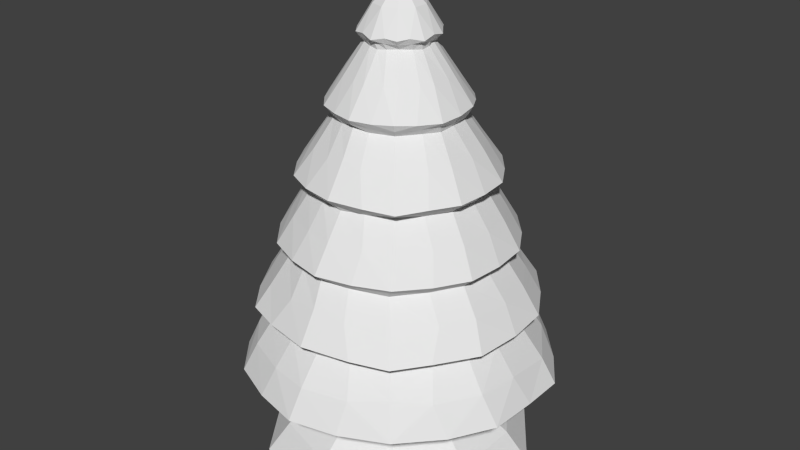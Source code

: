 # Source: PineTree.blend  (saved by Blender 2.75.0; exported with 4.5.12 LTS)
import bpy
from mathutils import Matrix  # noqa: F401  (used for matrix-valued properties, if any)

bpy.ops.wm.read_factory_settings(use_empty=True)
scene = bpy.context.scene
scene.name = 'Scene'

# ---- collections
col_collection_1 = bpy.data.collections.new('Collection 1'); scene.collection.children.link(col_collection_1)

# ---- materials (node trees are filled in below, after node groups)
mat_leaves = bpy.data.materials.new('leaves')
mat_leaves.alpha_threshold = 0.0
mat_leaves.use_transparent_shadow = False
mat_leaves.roughness = 0.5
mat_trunk = bpy.data.materials.new('trunk')
mat_trunk.alpha_threshold = 0.0
mat_trunk.use_transparent_shadow = False
mat_trunk.roughness = 0.5

# ---- material node trees

# ---- world
world_world = bpy.data.worlds.new('World'); scene.world = world_world
world_world.color = (0.05088, 0.05088, 0.05088)
world_world.use_sun_shadow = False
world_world.sun_shadow_jitter_overblur = 0.0
world_world.cycles.sampling_method = 'MANUAL'
world_world.cycles.sample_map_resolution = 256

# ---- meshes
me_icosphere = bpy.data.meshes.new('Icosphere')
me_icosphere.from_pydata([(2.54e-09, 1.71, 1.543), (1.005, 1.383, 1.543), (-1.626, 0.5284, 1.543), (-1.005, 1.383, 1.543), (-1.005, -1.383, 1.543), (-1.626, -0.5284, 1.543), (1.005, -1.383, 1.543), (2.54e-09, -1.71, 1.543), (1.626, 0.5284, 1.543), (1.626, -0.5284, 1.543), (1.855, -0.6028, 0.6259), (1.855, 0.6028, 0.6259), (3.335e-09, -1.951, 0.6259), (1.147, -1.578, 0.6259), (-1.855, -0.6028, 0.6259), (-1.147, -1.578, 0.6259), (-1.147, 1.578, 0.6259), (-1.855, 0.6028, 0.6259), (1.147, 1.578, 0.6259), (3.335e-09, 1.951, 0.6259), (0.02053, 3.289, 1.758), (1.958, 2.604, 1.738), (-3.122, 1.036, 1.758), (-1.917, 2.673, 1.758), (-1.95, -2.649, 1.758), (-3.135, -0.9969, 1.758), (1.958, -2.634, 1.795), (-0.02053, -3.289, 1.758), (3.193, 1.037, 1.73), (3.161, -0.9173, 1.758), (2.747, -0.8926, -0.3579), (2.747, 0.8926, -0.3579), (1.338e-08, -2.889, -0.3579), (1.698, -2.337, -0.3579), (-2.747, -0.8926, -0.3579), (-1.698, -2.337, -0.3579), (-1.698, 2.337, -0.3579), (-2.747, 0.8926, -0.3579), (1.698, 2.337, -0.3579), (1.338e-08, 2.889, -0.3579), (2.105, -0.6715, 4.356), (2.098, 0.6941, 4.356), (-0.07834, -2.199, 4.4), (1.258, -1.827, 4.324), (-2.086, -0.6778, 4.412), (-1.308, -1.801, 4.299), (-1.289, 1.774, 4.412), (-2.117, 0.6879, 4.299), (1.289, 1.795, 4.356), (-0.01187, 2.21, 4.356), (0.04549, 2.923, 3.217), (1.78, 2.342, 3.256), (-2.835, 0.8423, 3.189), (-1.755, 2.324, 3.265), (-1.749, -2.408, 3.205), (-2.753, -0.9507, 3.265), (1.749, -2.408, 3.205), (1.501e-08, -2.908, 3.247), (2.784, 0.9144, 3.233), (2.766, -0.9465, 3.217), (2.443, -0.9059, 2.973), (2.495, 0.741, 2.963), (0.1067, -2.603, 2.973), (1.515, -2.086, 3.06), (-2.463, -0.8128, 2.998), (-1.459, -2.138, 3.016), (-1.534, 2.092, 2.998), (-2.471, 0.7904, 2.998), (1.459, 2.138, 3.016), (-0.1067, 2.603, 2.973), (2.355, -0.7541, 4.582), (2.349, 0.7743, 4.582), (0.01063, -2.473, 4.582), (1.462, -1.994, 4.582), (-2.374, -0.7179, 4.605), (-1.48, -1.975, 4.566), (-1.445, 1.989, 4.639), (-2.366, 0.7687, 4.525), (1.445, 2.007, 4.582), (-0.01063, 2.473, 4.582), (1.704, -0.5431, 5.722), (1.697, 0.5619, 5.722), (0.07834, -1.794, 5.7), (1.059, -1.441, 5.722), (-1.679, -0.6044, 5.739), (-0.9533, -1.517, 5.722), (-0.9912, 1.477, 5.768), (-1.693, 0.5999, 5.69), (1.003, 1.476, 5.739), (-0.07834, 1.794, 5.7), (1.973, -0.6275, 5.953), (1.965, 0.6521, 5.953), (-4.185e-09, -2.051, 5.967), (1.274, -1.666, 5.906), (-1.985, -0.6076, 5.976), (-1.275, -1.633, 5.953), (-1.274, 1.666, 5.906), (-1.973, 0.6275, 5.953), (1.248, 1.658, 5.976), (-4.185e-09, 2.051, 5.967), (1.244, -0.3343, 7.093), (1.21, 0.4096, 7.116), (-0.04764, -1.26, 7.163), (0.7535, -1.037, 7.102), (-1.21, -0.4096, 7.116), (-0.738, -1.043, 7.116), (-0.7302, 1.063, 7.083), (-1.22, 0.3797, 7.116), (0.738, 1.043, 7.116), (0.04764, 1.26, 7.163), (1.385, -0.4634, 7.332), (1.365, 0.4701, 7.381), (0.01478, -1.461, 7.348), (0.8447, -1.193, 7.372), (-1.385, -0.4655, 7.348), (-0.8468, -1.191, 7.348), (-0.8707, 1.173, 7.348), (-1.394, 0.4374, 7.348), (0.8447, 1.223, 7.302), (-0.01478, 1.461, 7.348), (0.6734, -0.1687, 8.484), (0.6406, 0.1793, 8.553), (0.04764, -0.6925, 8.484), (0.4256, -0.528, 8.524), (-0.645, -0.2273, 8.507), (-0.3706, -0.568, 8.524), (-0.4155, 0.5432, 8.507), (-0.6554, 0.1952, 8.507), (0.4055, 0.5582, 8.493), (-0.04764, 0.6925, 8.484), (-5.928e-10, 4.47e-09, 9.693), (0.787, -0.2557, 8.682), (0.7829, 0.2729, 8.694), (3.633e-09, -0.8276, 8.682), (0.4884, -0.6723, 8.712), (-0.7829, -0.2729, 8.694), (-0.4884, -0.6723, 8.712), (-0.5015, 0.6602, 8.694), (-0.7938, 0.2394, 8.694), (0.4884, 0.6723, 8.712), (3.633e-09, 0.8276, 8.682), (1.501, 1.09, 0.6259), (-0.5733, 1.764, 0.6259), (-1.855, 1.779e-09, 0.6259), (-0.5733, -1.764, 0.6259), (1.501, -1.09, 0.6259), (0.5733, 1.764, 0.6259), (-0.5025, 1.547, 1.543), (1.316, 0.9559, 1.543), (-1.501, 1.09, 0.6259), (-0.5025, -1.547, 1.543), (-1.626, 0.0, 1.543), (-1.501, -1.09, 0.6259), (-1.316, -0.9559, 1.543), (-1.316, 0.9559, 1.543), (0.5733, -1.764, 0.6259), (-1.001, 1.377, 1.01), (-1.619, 0.5261, 1.01), (1.855, 1.779e-09, 0.6259), (-1.619, -0.5261, 1.01), (-1.001, -1.377, 1.01), (1.619, 0.5261, 1.01), (1.001, -1.377, 1.01), (0.5025, 1.547, 1.543), (1.316, -0.9559, 1.543), (1.619, -0.5261, 1.01), (1.626, 0.0, 1.543), (0.5025, -1.547, 1.543), (2.414e-09, -1.703, 1.01), (1.001, 1.377, 1.01), (2.414e-09, 1.703, 1.01), (-0.9731, 3.065, 1.758), (2.666, 1.801, 1.758), (-1.014, -3.052, 1.758), (-3.216, 0.02158, 1.758), (-2.614, -1.873, 1.758), (-2.589, 1.908, 1.758), (1.014, 3.052, 1.758), (2.666, -1.801, 1.758), (3.216, 0.1097, 1.758), (0.9731, -3.065, 1.758), (2.582, 0.8391, 1.602), (2.43, -0.8885, 1.593), (0.09412, 2.586, 1.593), (1.444, 1.987, 1.585), (-1.596, -2.037, 1.593), (-2.488, -0.7095, 1.593), (1.444, -2.147, 1.593), (-0.09412, -2.586, 1.593), (-1.444, 2.147, 1.593), (-2.43, 0.8885, 1.593), (2.222, 1.615, -0.3579), (-0.8489, 2.613, -0.3579), (-2.747, 1.779e-09, -0.3579), (-0.8489, -2.613, -0.3579), (2.222, -1.615, -0.3579), (0.8489, 2.613, -0.3579), (-2.222, 1.615, -0.3579), (-2.222, -1.615, -0.3579), (0.8489, -2.613, -0.3579), (2.747, 1.032e-07, -0.3579), (-1.422, 1.957, 0.244), (-2.301, 0.7477, 0.244), (1.422, 1.957, 0.244), (8.359e-09, 2.42, 0.244), (-2.301, -0.7477, 0.244), (-1.422, -1.957, 0.244), (8.359e-09, -2.42, 0.244), (2.301, -0.7477, 0.244), (2.301, 0.7477, 0.244), (1.422, -1.957, 0.244), (2.463, -0.7496, 3.795), (2.433, 0.8412, 3.795), (-2.385, -0.7749, 3.907), (-1.474, 2.029, 3.907), (-0.685, 2.068, 4.356), (-1.77, -1.27, 4.356), (-2.178, -0.01248, 4.356), (1.645, 2.264, 3.121), (-2.614, 0.8805, 3.121), (2.585, -0.8399, 3.121), (-0.6613, -2.076, 4.356), (1.755, 1.291, 4.356), (-2.633, -0.8244, 3.121), (-1.755, 1.291, 4.356), (1.777e-08, -2.508, 3.907), (-1.552, -2.136, 3.682), (-0.04816, 2.574, 3.795), (1.474, 2.111, 3.795), (1.552, -2.136, 3.682), (-2.511, 0.8159, 3.682), (-2.87, -0.009815, 3.233), (2.251, -1.785, 3.233), (1.002, 2.692, 3.233), (-1.801, 2.389, 2.382), (0.05306, -2.991, 2.382), (-1.715, -2.451, 2.382), (2.316, 1.695, 3.233), (-0.8963, 2.727, 3.233), (1.715, -2.361, 2.506), (2.87, 0.009815, 3.233), (1.77, -1.27, 4.356), (0.6613, 2.076, 4.356), (-1.598, 2.249, 3.121), (2.014e-08, 2.718, 3.121), (2.633, 0.8244, 3.121), (0.5307, -2.118, 4.356), (-1.645, -2.264, 3.121), (1.645, -2.264, 3.121), (2.014e-08, -2.718, 3.121), (2.178, 0.01248, 4.356), (0.6241, 2.486, 2.998), (0.8019, -2.428, 2.998), (-2.061, -1.513, 2.998), (-0.8019, 2.428, 2.998), (-2.557, -0.01239, 2.998), (-0.6241, -2.486, 2.998), (2.557, -0.1746, 2.998), (-2.076, 1.493, 2.998), (2.061, 1.513, 2.998), (2.061, -1.513, 2.998), (2.915, 0.947, 2.259), (-0.05306, 2.991, 2.382), (-2.394, 1.589, 3.233), (1.002, -2.692, 3.233), (2.829, -0.9749, 2.382), (-2.829, -0.9749, 2.382), (1.715, 2.451, 2.382), (-2.861, 0.8739, 2.382), (-1.002, -2.692, 3.233), (-2.251, -1.785, 3.233), (-0.759, 2.3, 4.582), (-2.018, -1.342, 4.582), (-2.422, -0.01118, 4.582), (-0.7377, -2.307, 4.582), (1.953, 1.433, 4.582), (-1.953, 1.433, 4.582), (1.966, -1.414, 4.582), (0.7377, 2.307, 4.582), (0.759, -2.3, 4.582), (2.422, 0.01118, 4.582), (0.02443, 2.339, 4.468), (1.395, 1.878, 4.468), (-1.395, 1.92, 4.468), (2.232, 0.6997, 4.468), (1.355, -1.907, 4.468), (-0.02443, -2.339, 4.468), (2.217, -0.7461, 4.468), (-1.355, -1.865, 4.468), (-2.257, -0.7333, 4.468), (-2.193, 0.7125, 4.468), (-0.555, 1.675, 5.722), (-1.353, -1.14, 5.722), (-1.764, -0.01039, 5.722), (-0.4244, -1.717, 5.722), (1.421, 1.045, 5.722), (-1.353, 1.14, 5.722), (1.433, -1.028, 5.722), (0.4244, 1.717, 5.722), (0.555, -1.675, 5.722), (1.764, 0.01039, 5.722), (-2.085, 0.6774, 5.038), (-1.215, 1.672, 5.266), (-2.011, -0.7014, 5.152), (2.011, 0.7014, 5.152), (2.039, -0.6146, 5.152), (1.289, -1.696, 5.152), (0.04568, -2.129, 5.152), (-1.215, -1.75, 5.152), (-0.04568, 2.129, 5.152), (1.215, 1.75, 5.152), (-0.6979, 1.903, 5.953), (-1.683, -1.129, 5.953), (-2.026, -0.01361, 5.953), (-0.6979, -1.903, 5.953), (1.631, 1.202, 5.953), (-1.647, 1.18, 5.953), (1.647, -1.18, 5.953), (0.6979, 1.903, 5.953), (0.6979, -1.903, 5.953), (2.026, 0.01361, 5.953), (-1.873, -0.6087, 5.836), (-1.831, 0.6223, 5.836), (1.847, 0.573, 5.836), (1.831, -0.6223, 5.836), (1.116, -1.58, 5.836), (-4.448e-09, -1.898, 5.836), (-1.116, -1.58, 5.836), (-1.116, 1.58, 5.836), (-4.448e-09, 1.898, 5.836), (1.158, 1.593, 5.836), (-0.295, 1.231, 7.116), (-1.012, -0.7553, 7.116), (-1.262, -0.01651, 7.116), (-0.3744, -1.206, 7.116), (1.012, 0.7553, 7.116), (-1.031, 0.7286, 7.116), (1.08, -0.6611, 7.116), (0.3744, 1.206, 7.116), (0.295, -1.231, 7.116), (1.262, 0.01651, 7.116), (1.58, 0.5678, 6.534), (1.612, -0.4693, 6.534), (1.028, -1.415, 6.418), (-5.175e-10, -1.607, 6.651), (-0.9445, -1.388, 6.534), (-1.028, 1.415, 6.418), (-5.175e-10, 1.607, 6.651), (0.9445, 1.388, 6.534), (-1.58, -0.5678, 6.534), (-1.612, 0.4693, 6.534), (-0.456, 1.353, 7.348), (-1.146, -0.8518, 7.348), (-1.428, -0.01554, 7.348), (-0.4264, -1.363, 7.348), (1.128, 0.8768, 7.348), (-1.164, 0.8266, 7.348), (1.128, -0.8768, 7.348), (0.4264, 1.363, 7.348), (0.456, -1.353, 7.348), (1.428, 0.01554, 7.348), (1.274, -0.414, 7.232), (0.8204, -1.129, 7.232), (-0.0204, -1.368, 7.232), (-0.8204, -1.095, 7.232), (-0.7874, 1.118, 7.232), (0.0204, 1.368, 7.232), (0.8204, 1.095, 7.232), (1.307, 0.4032, 7.232), (-1.307, -0.4032, 7.232), (-1.294, 0.442, 7.232), (-0.2266, 0.6399, 8.507), (-0.5386, -0.4132, 8.507), (-0.6786, -0.01773, 8.507), (-0.1472, -0.6657, 8.507), (0.5877, 0.3457, 8.507), (-0.5594, 0.3845, 8.507), (0.5877, -0.3457, 8.507), (0.1472, 0.6657, 8.507), (0.2266, -0.6399, 8.507), (0.6786, 0.01773, 8.507), (0.04996, -1.076, 7.928), (-0.5918, -0.8995, 7.928), (-0.6726, 0.8408, 7.928), (-0.04996, 1.076, 7.928), (0.6726, 0.9258, 7.812), (0.9575, 0.3111, 8.044), (-1.007, -0.3799, 7.928), (0.6726, -0.8408, 7.928), (-1.038, 0.2848, 7.928), (1.038, -0.2848, 7.928), (-0.6271, -0.4748, 8.742), (-0.2577, 0.7432, 8.742), (-0.7864, -0.01547, 8.742), (-0.2577, -0.7432, 8.742), (0.6271, 0.4748, 8.742), (-0.6453, 0.4497, 8.742), (0.6271, -0.4748, 8.742), (0.2577, 0.7432, 8.742), (0.2577, -0.7432, 8.742), (0.7864, 0.01547, 8.742), (-0.4231, 0.61, 8.623), (1.941e-09, 0.7198, 8.623), (0.4494, 0.6185, 8.623), (0.7109, 0.2139, 8.623), (-0.4494, -0.6185, 8.623), (-0.7109, -0.2139, 8.623), (0.4494, -0.6185, 8.623), (1.941e-09, -0.7198, 8.623), (-0.7008, 0.2448, 8.623), (0.6846, -0.2224, 8.623), (0.489, 0.1589, 9.218), (0.3022, 0.4159, 9.218), (1.941e-09, 0.5141, 9.218), (-0.3022, 0.4159, 9.218), (-0.489, 0.1589, 9.218), (-0.489, -0.1589, 9.218), (-0.3022, -0.4159, 9.218), (1.941e-09, -0.5141, 9.218), (0.3022, -0.4159, 9.218), (0.489, -0.1589, 9.218), (1.355, -0.8898, 1.01), (1.619, 0.0766, 1.01), (-0.4275, -1.564, 1.01), (-1.355, -0.8898, 1.01), (-0.5733, 1.516, 1.01), (0.5733, -1.516, 1.01), (-1.619, -0.0766, 1.01), (0.4275, 1.564, 1.01), (1.355, 0.8898, 1.01), (-1.355, 0.8898, 1.01), (2.54, -0.1979, 1.593), (0.9731, 2.355, 1.593), (-2.171, -1.333, 1.593), (0.5967, -2.477, 1.593), (-0.9731, -2.355, 1.593), (-0.5967, 2.477, 1.593), (1.939, -1.653, 1.593), (-1.939, 1.653, 1.593), (-2.54, 0.1979, 1.593), (1.939, 1.653, 1.593), (-1.947, 1.235, 0.244), (0.5733, 2.233, 0.244), (-2.301, -0.1449, 0.244), (-0.5733, -2.233, 0.244), (2.301, 0.1449, 0.244), (1.947, 1.235, 0.244), (0.8489, -2.144, 0.244), (1.947, -1.235, 0.244), (-1.947, -1.235, 0.244), (-0.8489, 2.144, 0.244), (2.105, -1.404, 3.795), (1.986, 1.568, 3.795), (0.685, -2.436, 3.795), (0.685, 2.436, 3.795), (-1.986, 1.568, 3.795), (-2.105, -1.404, 3.795), (2.528, 0.1013, 3.795), (-2.528, -0.1013, 3.795), (-0.8777, 2.373, 3.795), (0.7784, 2.596, 3.121), (-0.7784, 2.596, 3.121), (2.229, -1.543, 3.121), (-0.685, -2.436, 3.795), (-0.7784, -2.596, 3.121), (-2.229, -1.543, 3.121), (2.71, -0.06201, 3.121), (-2.156, 1.643, 3.121), (-2.71, 0.06201, 3.121), (2.229, 1.543, 3.121), (2.312, 1.818, 2.382), (0.7784, -2.596, 3.121), (2.312, -1.818, 2.382), (-2.312, -1.818, 2.382), (2.939, -0.1116, 2.382), (1.014, -2.76, 2.382), (0.8019, 2.829, 2.382), (-1.014, 2.76, 2.382), (-0.8019, -2.829, 2.382), (-2.443, 1.637, 2.382), (-2.939, -0.1116, 2.382), (0.759, 2.17, 4.468), (-0.6613, 2.201, 4.468), (1.889, 1.309, 4.468), (0.6613, -2.201, 4.468), (2.298, -0.05137, 4.468), (-1.829, -1.392, 4.468), (-2.298, 0.05137, 4.468), (-1.889, 1.309, 4.468), (1.829, -1.392, 4.468), (-0.759, -2.17, 4.468), (-1.636, 1.307, 5.152), (-2.092, -0.09607, 5.152), (2.092, 0.09607, 5.152), (1.749, -1.152, 5.152), (-0.555, -2.019, 5.152), (-0.7377, 1.96, 5.152), (0.555, 2.019, 5.152), (1.636, 1.307, 5.152), (-1.636, -1.307, 5.152), (0.7377, -1.96, 5.152), (-1.9, 0.0545, 5.836), (1.9, -0.0545, 5.836), (1.505, -1.161, 5.836), (-0.5352, -1.824, 5.836), (-0.5352, 1.824, 5.836), (0.5352, 1.824, 5.836), (1.569, 1.073, 5.836), (-1.505, -1.161, 5.836), (0.5352, -1.824, 5.836), (-1.505, 1.161, 5.836), (1.648, 0.1089, 6.534), (1.398, -0.8808, 6.534), (-0.4058, -1.601, 6.534), (-0.4058, 1.601, 6.534), (0.4058, 1.601, 6.534), (1.27, 1.057, 6.534), (-1.27, -1.057, 6.534), (0.4058, -1.601, 6.534), (-1.398, 0.8808, 6.534), (-1.648, -0.1089, 6.534), (1.112, -0.755, 7.232), (-0.456, -1.265, 7.232), (-0.3744, 1.291, 7.232), (0.456, 1.265, 7.232), (1.112, 0.755, 7.232), (-1.112, -0.755, 7.232), (0.3744, -1.291, 7.232), (-1.062, 0.8244, 7.232), (-1.344, 0.04289, 7.232), (1.344, -0.04289, 7.232), (-0.2266, -1.037, 7.928), (-0.4264, 0.9724, 7.928), (0.2266, 1.037, 7.928), (0.9165, 0.536, 7.928), (-0.793, -0.706, 7.928), (0.4264, -0.9724, 7.928), (-0.9165, 0.536, 7.928), (-1.057, -0.1051, 7.928), (1.057, 0.1051, 7.928), (0.9165, -0.536, 7.928), (-0.1928, 0.7039, 8.623), (0.1928, 0.7039, 8.623), (0.6099, 0.4009, 8.623), (-0.6099, -0.4009, 8.623), (0.1928, -0.7039, 8.623), (-0.5698, 0.4561, 8.623), (-0.729, 0.03412, 8.623), (0.729, -0.03412, 8.623), (0.6099, -0.4009, 8.623), (-0.1928, -0.7039, 8.623)], [], [(10, 165, 421), (11, 161, 422), (12, 168, 423), (14, 152, 424), (16, 156, 425), (13, 162, 426), (14, 159, 427), (19, 170, 428), (11, 141, 429), (17, 157, 430), (8, 181, 431), (0, 183, 432), (4, 185, 433), (6, 187, 434), (7, 188, 435), (3, 189, 436), (9, 182, 437), (2, 190, 438), (5, 186, 439), (8, 148, 440), (16, 201, 441), (18, 203, 442), (17, 202, 443), (15, 206, 444), (10, 208, 445), (18, 141, 446), (12, 207, 447), (13, 210, 448), (15, 152, 449), (19, 204, 450), (59, 211, 451), (51, 228, 452), (57, 264, 453), (50, 227, 454), (53, 263, 455), (55, 270, 456), (58, 212, 457), (55, 213, 458), (53, 214, 459), (68, 251, 460), (66, 243, 461), (63, 260, 462), (57, 225, 463), (65, 256, 464), (65, 247, 465), (61, 245, 466), (67, 219, 467), (64, 223, 468), (68, 218, 469), (21, 267, 470), (63, 248, 471), (26, 178, 472), (24, 236, 473), (29, 179, 474), (26, 239, 475), (20, 262, 476), (23, 234, 477), (27, 235, 478), (22, 268, 479), (25, 266, 480), (49, 281, 481), (46, 283, 482), (48, 282, 483), (43, 285, 484), (41, 284, 485), (44, 216, 486), (44, 289, 487), (46, 224, 488), (40, 287, 489), (42, 286, 490), (76, 276, 491), (74, 303, 492), (71, 304, 493), (70, 305, 494), (72, 307, 495), (76, 302, 496), (79, 309, 497), (78, 310, 498), (75, 308, 499), (73, 306, 500), (84, 321, 501), (81, 323, 502), (80, 324, 503), (85, 294, 504), (86, 328, 505), (88, 298, 506), (88, 330, 507), (84, 292, 508), (83, 325, 509), (87, 322, 510), (91, 341, 511), (90, 342, 512), (92, 344, 513), (99, 311, 514), (99, 347, 515), (98, 348, 516), (95, 345, 517), (92, 319, 518), (97, 350, 519), (94, 349, 520), (103, 337, 521), (102, 363, 522), (106, 365, 523), (109, 366, 524), (108, 367, 525), (105, 364, 526), (103, 362, 527), (107, 370, 528), (104, 369, 529), (101, 368, 530), (112, 381, 531), (116, 383, 532), (119, 384, 533), (111, 355, 534), (115, 382, 535), (113, 388, 536), (117, 389, 537), (114, 387, 538), (111, 386, 539), (110, 390, 540), (126, 401, 541), (128, 378, 542), (128, 403, 543), (125, 405, 544), (123, 407, 545), (127, 409, 546), (124, 406, 547), (121, 404, 548), (123, 377, 549), (125, 374, 550), (132, 395, 411), (139, 398, 412), (137, 414, 392), (138, 415, 396), (135, 416, 393), (136, 417, 391), (133, 418, 394), (134, 419, 399), (131, 420, 397), (132, 411, 400), (13, 145, 162), (10, 158, 165), (15, 144, 160), (5, 159, 153), (19, 142, 170), (12, 155, 168), (17, 143, 157), (18, 146, 169), (8, 161, 148), (16, 149, 156), (9, 166, 182), (1, 163, 184), (5, 153, 186), (7, 167, 188), (4, 150, 185), (0, 147, 183), (6, 164, 187), (3, 154, 189), (2, 151, 190), (28, 181, 172), (17, 149, 202), (19, 146, 204), (14, 143, 205), (12, 144, 207), (11, 158, 209), (38, 203, 191), (13, 155, 210), (10, 145, 208), (35, 206, 198), (16, 142, 201), (56, 232, 229), (58, 237, 212), (42, 225, 246), (51, 233, 228), (46, 214, 224), (44, 213, 216), (59, 240, 211), (52, 231, 230), (50, 238, 227), (51, 218, 233), (69, 254, 244), (56, 248, 232), (54, 269, 226), (54, 247, 269), (64, 253, 223), (60, 257, 220), (66, 258, 243), (67, 255, 219), (61, 259, 245), (28, 172, 261), (62, 252, 249), (63, 239, 260), (25, 175, 266), (60, 265, 257), (27, 180, 235), (21, 177, 267), (20, 171, 262), (24, 173, 236), (23, 176, 234), (22, 174, 268), (48, 242, 282), (49, 215, 281), (41, 222, 284), (42, 246, 286), (40, 250, 287), (74, 289, 272), (47, 217, 290), (76, 283, 276), (43, 241, 285), (45, 221, 288), (86, 302, 296), (77, 273, 301), (70, 280, 305), (73, 277, 306), (75, 274, 308), (79, 271, 309), (78, 278, 310), (71, 275, 304), (74, 272, 303), (72, 279, 307), (87, 293, 322), (80, 300, 324), (83, 297, 325), (95, 327, 314), (89, 291, 329), (98, 330, 318), (81, 295, 323), (94, 321, 312), (82, 299, 326), (86, 296, 328), (90, 320, 342), (93, 317, 343), (95, 314, 345), (109, 347, 331), (98, 318, 348), (91, 315, 341), (94, 312, 349), (102, 344, 339), (96, 316, 346), (97, 313, 350), (113, 362, 357), (105, 334, 364), (109, 331, 366), (108, 338, 367), (101, 335, 368), (104, 332, 369), (102, 339, 363), (106, 336, 365), (107, 333, 370), (100, 340, 361), (115, 354, 382), (119, 351, 384), (118, 358, 385), (121, 386, 375), (114, 352, 387), (112, 359, 381), (116, 356, 383), (117, 353, 389), (110, 360, 390), (113, 357, 388), (129, 371, 402), (139, 403, 398), (121, 375, 404), (124, 372, 406), (122, 379, 408), (126, 376, 401), (127, 373, 409), (120, 380, 410), (134, 407, 397), (136, 405, 394), (394, 550, 133), (394, 405, 550), (405, 125, 550), (397, 549, 131), (397, 407, 549), (407, 123, 549), (410, 548, 131), (410, 380, 548), (380, 121, 548), (409, 547, 138), (409, 373, 547), (373, 124, 547), (401, 546, 137), (401, 376, 546), (376, 127, 546), (408, 545, 133), (408, 379, 545), (379, 123, 545), (406, 544, 135), (406, 372, 544), (372, 125, 544), (404, 543, 132), (404, 375, 543), (375, 128, 543), (398, 542, 140), (398, 403, 542), (403, 128, 542), (402, 541, 140), (402, 371, 541), (371, 126, 541), (388, 540, 123), (388, 357, 540), (357, 110, 540), (390, 539, 120), (390, 360, 539), (360, 111, 539), (389, 538, 127), (389, 353, 538), (353, 114, 538), (383, 537, 126), (383, 356, 537), (356, 117, 537), (381, 536, 122), (381, 359, 536), (359, 113, 536), (387, 535, 124), (387, 352, 535), (352, 115, 535), (375, 534, 128), (375, 386, 534), (386, 111, 534), (385, 533, 128), (385, 358, 533), (358, 119, 533), (384, 532, 129), (384, 351, 532), (351, 116, 532), (382, 531, 125), (382, 354, 531), (354, 112, 531), (361, 530, 110), (361, 340, 530), (340, 101, 530), (370, 529, 117), (370, 333, 529), (333, 104, 529), (365, 528, 116), (365, 336, 528), (336, 107, 528), (363, 527, 112), (363, 339, 527), (339, 103, 527), (369, 526, 114), (369, 332, 526), (332, 105, 526), (368, 525, 111), (368, 335, 525), (335, 108, 525), (367, 524, 118), (367, 338, 524), (338, 109, 524), (366, 523, 119), (366, 331, 523), (331, 106, 523), (364, 522, 115), (364, 334, 522), (334, 102, 522), (357, 521, 110), (357, 362, 521), (362, 103, 521), (350, 520, 107), (350, 313, 520), (313, 94, 520), (346, 519, 106), (346, 316, 519), (316, 97, 519), (339, 518, 103), (339, 344, 518), (344, 92, 518), (349, 517, 104), (349, 312, 517), (312, 95, 517), (341, 516, 101), (341, 315, 516), (315, 98, 516), (348, 515, 108), (348, 318, 515), (318, 99, 515), (331, 514, 106), (331, 347, 514), (347, 99, 514), (345, 513, 105), (345, 314, 513), (314, 92, 513), (343, 512, 103), (343, 317, 512), (317, 90, 512), (342, 511, 100), (342, 320, 511), (320, 91, 511), (328, 510, 96), (328, 296, 510), (296, 87, 510), (326, 509, 92), (326, 299, 509), (299, 83, 509), (312, 508, 95), (312, 321, 508), (321, 84, 508), (323, 507, 91), (323, 295, 507), (295, 88, 507), (318, 506, 99), (318, 330, 506), (330, 88, 506), (329, 505, 99), (329, 291, 505), (291, 86, 505), (314, 504, 92), (314, 327, 504), (327, 85, 504), (325, 503, 93), (325, 297, 503), (297, 80, 503), (324, 502, 90), (324, 300, 502), (300, 81, 502), (322, 501, 97), (322, 293, 501), (293, 84, 501), (307, 500, 82), (307, 279, 500), (279, 73, 500), (303, 499, 84), (303, 272, 499), (272, 75, 499), (304, 498, 81), (304, 275, 498), (275, 78, 498), (310, 497, 88), (310, 278, 497), (278, 79, 497), (309, 496, 89), (309, 271, 496), (271, 76, 496), (308, 495, 85), (308, 274, 495), (274, 72, 495), (306, 494, 83), (306, 277, 494), (277, 70, 494), (305, 493, 80), (305, 280, 493), (280, 71, 493), (301, 492, 87), (301, 273, 492), (273, 74, 492), (296, 491, 87), (296, 302, 491), (302, 76, 491), (288, 490, 75), (288, 221, 490), (221, 42, 490), (285, 489, 73), (285, 241, 489), (241, 40, 489), (276, 488, 77), (276, 283, 488), (283, 46, 488), (290, 487, 77), (290, 217, 487), (217, 44, 487), (272, 486, 75), (272, 289, 486), (289, 44, 486), (287, 485, 70), (287, 250, 485), (250, 41, 485), (286, 484, 72), (286, 246, 484), (246, 43, 484), (284, 483, 71), (284, 222, 483), (222, 48, 483), (281, 482, 79), (281, 215, 482), (215, 46, 482), (282, 481, 78), (282, 242, 481), (242, 49, 481), (268, 480, 67), (268, 174, 480), (174, 25, 480), (234, 479, 66), (234, 176, 479), (176, 22, 479), (236, 478, 65), (236, 173, 478), (173, 27, 478), (262, 477, 69), (262, 171, 477), (171, 23, 477), (267, 476, 68), (267, 177, 476), (177, 20, 476), (235, 475, 62), (235, 180, 475), (180, 26, 475), (257, 474, 61), (257, 265, 474), (265, 29, 474), (266, 473, 64), (266, 175, 473), (175, 24, 473), (260, 472, 60), (260, 239, 472), (239, 26, 472), (249, 471, 57), (249, 252, 471), (252, 63, 471), (261, 470, 61), (261, 172, 470), (172, 21, 470), (245, 469, 58), (245, 259, 469), (259, 68, 469), (219, 468, 52), (219, 255, 468), (255, 64, 468), (243, 467, 53), (243, 258, 467), (258, 67, 467), (220, 466, 59), (220, 257, 466), (257, 61, 466), (223, 465, 55), (223, 253, 465), (253, 65, 465), (269, 464, 57), (269, 247, 464), (247, 65, 464), (226, 463, 45), (226, 269, 463), (269, 57, 463), (232, 462, 59), (232, 248, 462), (248, 63, 462), (244, 461, 50), (244, 254, 461), (254, 66, 461), (233, 460, 50), (233, 218, 460), (218, 68, 460), (227, 459, 49), (227, 238, 459), (238, 53, 459), (230, 458, 47), (230, 231, 458), (231, 55, 458), (211, 457, 40), (211, 240, 457), (240, 58, 457), (216, 456, 45), (216, 213, 456), (213, 55, 456), (224, 455, 47), (224, 214, 455), (214, 53, 455), (228, 454, 48), (228, 233, 454), (233, 50, 454), (246, 453, 43), (246, 225, 453), (225, 57, 453), (212, 452, 41), (212, 237, 452), (237, 51, 452), (229, 451, 43), (229, 232, 451), (232, 59, 451), (201, 450, 36), (201, 142, 450), (142, 19, 450), (198, 449, 34), (198, 206, 449), (206, 15, 449), (208, 448, 30), (208, 145, 448), (145, 13, 448), (210, 447, 33), (210, 155, 447), (155, 12, 447), (191, 446, 31), (191, 203, 446), (203, 18, 446), (209, 445, 31), (209, 158, 445), (158, 10, 445), (207, 444, 32), (207, 144, 444), (144, 15, 444), (205, 443, 34), (205, 143, 443), (143, 17, 443), (204, 442, 39), (204, 146, 442), (146, 18, 442), (202, 441, 37), (202, 149, 441), (149, 16, 441), (172, 440, 21), (172, 181, 440), (181, 8, 440), (190, 439, 22), (190, 151, 439), (151, 5, 439), (189, 438, 23), (189, 154, 438), (154, 2, 438), (187, 437, 26), (187, 164, 437), (164, 9, 437), (183, 436, 20), (183, 147, 436), (147, 3, 436), (185, 435, 24), (185, 150, 435), (150, 7, 435), (188, 434, 27), (188, 167, 434), (167, 6, 434), (186, 433, 25), (186, 153, 433), (153, 4, 433), (184, 432, 21), (184, 163, 432), (163, 0, 432), (182, 431, 29), (182, 166, 431), (166, 8, 431), (156, 430, 3), (156, 149, 430), (149, 17, 430), (148, 429, 1), (148, 161, 429), (161, 11, 429), (169, 428, 1), (169, 146, 428), (146, 19, 428), (157, 427, 2), (157, 143, 427), (143, 14, 427), (168, 426, 7), (168, 155, 426), (155, 13, 426), (170, 425, 0), (170, 142, 425), (142, 16, 425), (153, 424, 4), (153, 159, 424), (159, 14, 424), (160, 423, 4), (160, 144, 423), (144, 12, 423), (165, 422, 9), (165, 158, 422), (158, 11, 422), (162, 421, 6), (162, 145, 421), (145, 10, 421), (400, 420, 131), (400, 411, 420), (411, 130, 420), (397, 419, 134), (397, 420, 419), (420, 130, 419), (399, 418, 133), (399, 419, 418), (419, 130, 418), (394, 417, 136), (394, 418, 417), (418, 130, 417), (391, 416, 135), (391, 417, 416), (417, 130, 416), (393, 415, 138), (393, 416, 415), (416, 130, 415), (396, 414, 137), (396, 415, 414), (415, 130, 414), (392, 413, 140), (392, 414, 413), (414, 130, 413), (412, 413, 130), (412, 398, 413), (398, 140, 413), (411, 412, 130), (411, 395, 412), (395, 139, 412), (550, 408, 133), (550, 374, 408), (374, 122, 408), (549, 410, 131), (549, 377, 410), (377, 120, 410), (548, 400, 131), (548, 404, 400), (404, 132, 400), (547, 393, 138), (547, 406, 393), (406, 135, 393), (546, 396, 137), (546, 409, 396), (409, 138, 396), (545, 399, 133), (545, 407, 399), (407, 134, 399), (544, 391, 135), (544, 405, 391), (405, 136, 391), (543, 395, 132), (543, 403, 395), (403, 139, 395), (542, 402, 140), (542, 378, 402), (378, 129, 402), (541, 392, 140), (541, 401, 392), (401, 137, 392), (540, 377, 123), (540, 390, 377), (390, 120, 377), (539, 380, 120), (539, 386, 380), (386, 121, 380), (538, 373, 127), (538, 387, 373), (387, 124, 373), (537, 376, 126), (537, 389, 376), (389, 127, 376), (536, 379, 122), (536, 388, 379), (388, 123, 379), (535, 372, 124), (535, 382, 372), (382, 125, 372), (534, 385, 128), (534, 355, 385), (355, 118, 385), (533, 378, 128), (533, 384, 378), (384, 129, 378), (532, 371, 129), (532, 383, 371), (383, 126, 371), (531, 374, 125), (531, 381, 374), (381, 122, 374), (530, 360, 110), (530, 368, 360), (368, 111, 360), (529, 353, 117), (529, 369, 353), (369, 114, 353), (528, 356, 116), (528, 370, 356), (370, 117, 356), (527, 359, 112), (527, 362, 359), (362, 113, 359), (526, 352, 114), (526, 364, 352), (364, 115, 352), (525, 355, 111), (525, 367, 355), (367, 118, 355), (524, 358, 118), (524, 366, 358), (366, 119, 358), (523, 351, 119), (523, 365, 351), (365, 116, 351), (522, 354, 115), (522, 363, 354), (363, 112, 354), (521, 361, 110), (521, 337, 361), (337, 100, 361), (520, 333, 107), (520, 349, 333), (349, 104, 333), (519, 336, 106), (519, 350, 336), (350, 107, 336), (518, 343, 103), (518, 319, 343), (319, 93, 343), (517, 332, 104), (517, 345, 332), (345, 105, 332), (516, 335, 101), (516, 348, 335), (348, 108, 335), (515, 338, 108), (515, 347, 338), (347, 109, 338), (514, 346, 106), (514, 311, 346), (311, 96, 346), (513, 334, 105), (513, 344, 334), (344, 102, 334), (512, 337, 103), (512, 342, 337), (342, 100, 337), (511, 340, 100), (511, 341, 340), (341, 101, 340), (510, 316, 96), (510, 322, 316), (322, 97, 316), (509, 319, 92), (509, 325, 319), (325, 93, 319), (508, 327, 95), (508, 292, 327), (292, 85, 327), (507, 315, 91), (507, 330, 315), (330, 98, 315), (506, 329, 99), (506, 298, 329), (298, 89, 329), (505, 311, 99), (505, 328, 311), (328, 96, 311), (504, 326, 92), (504, 294, 326), (294, 82, 326), (503, 317, 93), (503, 324, 317), (324, 90, 317), (502, 320, 90), (502, 323, 320), (323, 91, 320), (501, 313, 97), (501, 321, 313), (321, 94, 313), (500, 299, 82), (500, 306, 299), (306, 83, 299), (499, 292, 84), (499, 308, 292), (308, 85, 292), (498, 295, 81), (498, 310, 295), (310, 88, 295), (497, 298, 88), (497, 309, 298), (309, 89, 298), (496, 291, 89), (496, 302, 291), (302, 86, 291), (495, 294, 85), (495, 307, 294), (307, 82, 294), (494, 297, 83), (494, 305, 297), (305, 80, 297), (493, 300, 80), (493, 304, 300), (304, 81, 300), (492, 293, 87), (492, 303, 293), (303, 84, 293), (491, 301, 87), (491, 276, 301), (276, 77, 301), (490, 274, 75), (490, 286, 274), (286, 72, 274), (489, 277, 73), (489, 287, 277), (287, 70, 277), (488, 290, 77), (488, 224, 290), (224, 47, 290), (487, 273, 77), (487, 289, 273), (289, 74, 273), (486, 288, 75), (486, 216, 288), (216, 45, 288), (485, 280, 70), (485, 284, 280), (284, 71, 280), (484, 279, 72), (484, 285, 279), (285, 73, 279), (483, 275, 71), (483, 282, 275), (282, 78, 275), (482, 271, 79), (482, 283, 271), (283, 76, 271), (481, 278, 78), (481, 281, 278), (281, 79, 278), (480, 255, 67), (480, 266, 255), (266, 64, 255), (479, 258, 66), (479, 268, 258), (268, 67, 258), (478, 256, 65), (478, 235, 256), (235, 62, 256), (477, 254, 69), (477, 234, 254), (234, 66, 254), (476, 251, 68), (476, 262, 251), (262, 69, 251), (475, 252, 62), (475, 239, 252), (239, 63, 252), (474, 261, 61), (474, 179, 261), (179, 28, 261), (473, 253, 64), (473, 236, 253), (236, 65, 253), (472, 265, 60), (472, 178, 265), (178, 29, 265), (471, 264, 57), (471, 248, 264), (248, 56, 264), (470, 259, 61), (470, 267, 259), (267, 68, 259), (469, 237, 58), (469, 218, 237), (218, 51, 237), (468, 231, 52), (468, 223, 231), (223, 55, 231), (467, 263, 53), (467, 219, 263), (219, 52, 263), (466, 240, 59), (466, 245, 240), (245, 58, 240), (465, 270, 55), (465, 247, 270), (247, 54, 270), (464, 249, 57), (464, 256, 249), (256, 62, 249), (463, 221, 45), (463, 225, 221), (225, 42, 221), (462, 220, 59), (462, 260, 220), (260, 60, 220), (461, 238, 50), (461, 243, 238), (243, 53, 238), (460, 244, 50), (460, 251, 244), (251, 69, 244), (459, 215, 49), (459, 214, 215), (214, 46, 215), (458, 217, 47), (458, 213, 217), (213, 44, 217), (457, 250, 40), (457, 212, 250), (212, 41, 250), (456, 226, 45), (456, 270, 226), (270, 54, 226), (455, 230, 47), (455, 263, 230), (263, 52, 230), (454, 242, 48), (454, 227, 242), (227, 49, 242), (453, 229, 43), (453, 264, 229), (264, 56, 229), (452, 222, 41), (452, 228, 222), (228, 48, 222), (451, 241, 43), (451, 211, 241), (211, 40, 241), (450, 192, 36), (450, 204, 192), (204, 39, 192), (449, 205, 34), (449, 152, 205), (152, 14, 205), (448, 195, 30), (448, 210, 195), (210, 33, 195), (447, 199, 33), (447, 207, 199), (207, 32, 199), (446, 209, 31), (446, 141, 209), (141, 11, 209), (445, 200, 31), (445, 208, 200), (208, 30, 200), (444, 194, 32), (444, 206, 194), (206, 35, 194), (443, 193, 34), (443, 202, 193), (202, 37, 193), (442, 196, 39), (442, 203, 196), (203, 38, 196), (441, 197, 37), (441, 201, 197), (201, 36, 197), (440, 184, 21), (440, 148, 184), (148, 1, 184), (439, 174, 22), (439, 186, 174), (186, 25, 174), (438, 176, 23), (438, 190, 176), (190, 22, 176), (437, 178, 26), (437, 182, 178), (182, 29, 178), (436, 171, 20), (436, 189, 171), (189, 23, 171), (435, 173, 24), (435, 188, 173), (188, 27, 173), (434, 180, 27), (434, 187, 180), (187, 26, 180), (433, 175, 25), (433, 185, 175), (185, 24, 175), (432, 177, 21), (432, 183, 177), (183, 20, 177), (431, 179, 29), (431, 181, 179), (181, 28, 179), (430, 154, 3), (430, 157, 154), (157, 2, 154), (429, 169, 1), (429, 141, 169), (141, 18, 169), (428, 163, 1), (428, 170, 163), (170, 0, 163), (427, 151, 2), (427, 159, 151), (159, 5, 151), (426, 167, 7), (426, 162, 167), (162, 6, 167), (425, 147, 0), (425, 156, 147), (156, 3, 147), (424, 160, 4), (424, 152, 160), (152, 15, 160), (423, 150, 4), (423, 168, 150), (168, 7, 150), (422, 166, 9), (422, 161, 166), (161, 8, 166), (421, 164, 6), (421, 165, 164), (165, 9, 164)])
me_icosphere.polygons.foreach_set('material_index', [1, 1, 1, 1, 1, 1, 1, 1, 1, 1, 0, 0, 0, 0, 0, 0, 0, 0, 0, 0, 1, 1, 1, 1, 1, 1, 1, 1, 1, 1, 0, 0, 0, 0, 0, 0, 0, 0, 0, 0, 0, 0, 0, 0, 0, 0, 0, 0, 0, 0, 0, 0, 0, 0, 0, 0, 0, 0, 0, 0, 0, 0, 0, 0, 0, 0, 0, 0, 0, 0, 0, 0, 0, 0, 0, 0, 0, 0, 0, 0, 0, 0, 0, 0, 0, 0, 0, 0, 0, 0, 0, 0, 0, 0, 0, 0, 0, 0, 0, 0, 0, 0, 0, 0, 0, 0, 0, 0, 0, 0, 0, 0, 0, 0, 0, 0, 0, 0, 0, 0, 0, 0, 0, 0, 0, 0, 0, 0, 0, 0, 0, 0, 0, 0, 0, 0, 0, 0, 0, 0, 1, 1, 1, 1, 1, 1, 1, 1, 1, 1, 0, 0, 0, 0, 0, 0, 0, 0, 0, 0, 1, 1, 1, 1, 1, 1, 1, 1, 1, 1, 0, 0, 0, 0, 0, 0, 0, 0, 0, 0, 0, 0, 0, 0, 0, 0, 0, 0, 0, 0, 0, 0, 0, 0, 0, 0, 0, 0, 0, 0, 0, 0, 0, 0, 0, 0, 0, 0, 0, 0, 0, 0, 0, 0, 0, 0, 0, 0, 0, 0, 0, 0, 0, 0, 0, 0, 0, 0, 0, 0, 0, 0, 0, 0, 0, 0, 0, 0, 0, 0, 0, 0, 0, 0, 0, 0, 0, 0, 0, 0, 0, 0, 0, 0, 0, 0, 0, 0, 0, 0, 0, 0, 0, 0, 0, 0, 0, 0, 0, 0, 0, 0, 0, 0, 0, 0, 0, 0, 0, 0, 0, 0, 0, 0, 0, 0, 0, 0, 0, 0, 0, 0, 0, 0, 0, 0, 0, 0, 0, 0, 0, 0, 0, 0, 0, 0, 0, 0, 0, 0, 0, 0, 0, 0, 0, 0, 0, 0, 0, 0, 0, 0, 0, 0, 0, 0, 0, 0, 0, 0, 0, 0, 0, 0, 0, 0, 0, 0, 0, 0, 0, 0, 0, 0, 0, 0, 0, 0, 0, 0, 0, 0, 0, 0, 0, 0, 0, 0, 0, 0, 0, 0, 0, 0, 0, 0, 0, 0, 0, 0, 0, 0, 0, 0, 0, 0, 0, 0, 0, 0, 0, 0, 0, 0, 0, 0, 0, 0, 0, 0, 0, 0, 0, 0, 0, 0, 0, 0, 0, 0, 0, 0, 0, 0, 0, 0, 0, 0, 0, 0, 0, 0, 0, 0, 0, 0, 0, 0, 0, 0, 0, 0, 0, 0, 0, 0, 0, 0, 0, 0, 0, 0, 0, 0, 0, 0, 0, 0, 0, 0, 0, 0, 0, 0, 0, 0, 0, 0, 0, 0, 0, 0, 0, 0, 0, 0, 0, 0, 0, 0, 0, 0, 0, 0, 0, 0, 0, 0, 0, 0, 0, 0, 0, 0, 0, 0, 0, 0, 0, 0, 0, 0, 0, 0, 0, 0, 0, 0, 0, 0, 0, 0, 0, 0, 0, 0, 0, 0, 0, 0, 0, 0, 0, 0, 0, 0, 0, 0, 0, 0, 0, 0, 0, 0, 0, 0, 0, 0, 0, 0, 0, 0, 0, 0, 0, 0, 0, 0, 0, 0, 0, 0, 0, 0, 0, 0, 0, 0, 0, 0, 0, 0, 0, 0, 0, 0, 0, 0, 0, 0, 0, 0, 0, 0, 0, 0, 0, 0, 0, 0, 0, 0, 0, 0, 0, 0, 0, 0, 0, 0, 1, 1, 1, 1, 1, 1, 1, 1, 1, 1, 1, 1, 1, 1, 1, 1, 1, 1, 1, 1, 1, 1, 1, 1, 1, 1, 1, 1, 1, 1, 0, 0, 0, 0, 0, 0, 0, 0, 0, 0, 0, 0, 0, 0, 0, 0, 0, 0, 0, 0, 0, 0, 0, 0, 0, 0, 0, 0, 0, 0, 1, 1, 1, 1, 1, 1, 1, 1, 1, 1, 1, 1, 1, 1, 1, 1, 1, 1, 1, 1, 1, 1, 1, 1, 1, 1, 1, 1, 1, 1, 0, 0, 0, 0, 0, 0, 0, 0, 0, 0, 0, 0, 0, 0, 0, 0, 0, 0, 0, 0, 0, 0, 0, 0, 0, 0, 0, 0, 0, 0, 0, 0, 0, 0, 0, 0, 0, 0, 0, 0, 0, 0, 0, 0, 0, 0, 0, 0, 0, 0, 0, 0, 0, 0, 0, 0, 0, 0, 0, 0, 0, 0, 0, 0, 0, 0, 0, 0, 0, 0, 0, 0, 0, 0, 0, 0, 0, 0, 0, 0, 0, 0, 0, 0, 0, 0, 0, 0, 0, 0, 0, 0, 0, 0, 0, 0, 0, 0, 0, 0, 0, 0, 0, 0, 0, 0, 0, 0, 0, 0, 0, 0, 0, 0, 0, 0, 0, 0, 0, 0, 0, 0, 0, 0, 0, 0, 0, 0, 0, 0, 0, 0, 0, 0, 0, 0, 0, 0, 0, 0, 0, 0, 0, 0, 0, 0, 0, 0, 0, 0, 0, 0, 0, 0, 0, 0, 0, 0, 0, 0, 0, 0, 0, 0, 0, 0, 0, 0, 0, 0, 0, 0, 0, 0, 0, 0, 0, 0, 0, 0, 0, 0, 0, 0, 0, 0, 0, 0, 0, 0, 0, 0, 0, 0, 0, 0, 0, 0, 0, 0, 0, 0, 0, 0, 0, 0, 0, 0, 0, 0, 0, 0, 0, 0, 0, 0, 0, 0, 0, 0, 0, 0, 0, 0, 0, 0, 0, 0, 0, 0, 0, 0, 0, 0, 0, 0, 0, 0, 0, 0, 0, 0, 0, 0, 0, 0, 0, 0, 0, 0, 0, 0, 0, 0, 0, 0, 0, 0, 0, 0, 0, 0, 0, 0, 0, 0, 0, 0, 0, 0, 0, 0, 0, 0, 0, 0, 0, 0, 0, 0, 0, 0, 0, 0, 0, 0, 0, 0, 0, 0, 0, 0, 0, 0, 0, 0, 0, 0, 0, 0, 0, 0, 0, 0, 0, 0, 0, 0, 0, 0, 0, 0, 0, 0, 0, 0, 0, 0, 0, 0, 0, 0, 0, 0, 0, 0, 0, 0, 0, 0, 1, 1, 1, 1, 1, 1, 1, 1, 1, 1, 1, 1, 1, 1, 1, 1, 1, 1, 1, 1, 1, 1, 1, 1, 1, 1, 1, 1, 1, 1, 0, 0, 0, 0, 0, 0, 0, 0, 0, 0, 0, 0, 0, 0, 0, 0, 0, 0, 0, 0, 0, 0, 0, 0, 0, 0, 0, 0, 0, 0, 1, 1, 1, 1, 1, 1, 1, 1, 1, 1, 1, 1, 1, 1, 1, 1, 1, 1, 1, 1, 1, 1, 1, 1, 1, 1, 1, 1, 1, 1])
_uv = me_icosphere.uv_layers.new(name='UVMap')
_uv.uv.foreach_set('vector', [0.4189, 0.6235, 0.4201, 1.047, 0.3383, 1.071, 0.6185, 0.6514, 0.6137, 1.071, 0.5311, 1.061, 0.01786, 0.8208, 0.02829, 1.219, -0.05657, 1.275, -0.3985, 1.08, -0.2916, 1.025, -0.2989, 1.405, 1.231, 1.043, 1.223, 1.413, 1.13, 1.364, 0.2191, 0.6883, 0.226, 1.103, 0.1436, 1.153, -0.3985, 1.08, -0.3927, 1.446, -0.4866, 1.456, 1.022, 0.9108, 1.011, 1.298, 0.9234, 1.242, 0.6185, 0.6514, 0.718, 0.7062, 0.6957, 1.112, 1.445, 1.108, 1.443, 1.47, 1.348, 1.446, 0.2439, 0.5741, 0.2626, 0.6318, 0.169, 0.6318, 0.3694, 0.4013, 0.43, 0.4013, 0.4011, 0.4904, 0.04077, 0.2945, -0.008317, 0.2589, 0.06743, 0.2039, 0.04076, 0.5081, -0.008316, 0.5437, -0.03725, 0.4547, 0.006073, 0.4013, -0.0546, 0.4013, -0.02566, 0.3123, 0.3347, 0.2945, 0.3838, 0.2589, 0.4127, 0.3479, 0.1316, 0.5741, 0.1128, 0.6318, 0.0371, 0.5767, 0.2439, 0.2286, 0.2626, 0.1709, 0.3383, 0.2259, 0.1316, 0.2286, 0.1128, 0.1709, 0.2065, 0.1709, 0.2439, 0.5741, 0.2893, 0.5411, 0.3383, 0.5767, 1.231, 1.043, 1.237, 0.6958, 1.362, 0.7437, 0.8189, 0.7611, 0.8266, 0.3457, 0.9488, 0.4566, 1.445, 1.108, 1.446, 0.7761, 1.572, 0.7555, -0.1873, 0.9705, -0.1955, 0.6055, -0.07214, 0.4946, 0.4189, 0.6235, 0.4178, 0.1751, 0.5406, 0.1957, 0.8189, 0.7611, 0.718, 0.7062, 0.7041, 0.2645, 0.01786, 0.8208, 0.009318, 0.4198, 0.1318, 0.3217, 0.2191, 0.6883, 0.2132, 0.2554, 0.336, 0.2075, -0.1873, 0.9705, -0.2916, 1.025, -0.3195, 0.6867, 1.022, 0.9108, 1.031, 0.5314, 1.154, 0.6295, 0.003055, 0.3012, 0.003055, 0.2072, 0.06224, 0.2072, 1.068, 0.1131, 1.068, 0.2072, 1.009, 0.2072, 0.2398, 0.3012, 0.1806, 0.3012, 0.1806, 0.2072, 0.8317, 0.3012, 0.8317, 0.2072, 0.8909, 0.2072, 0.7133, 0.3012, 0.6541, 0.3012, 0.6541, 0.2072, 0.4766, 0.3012, 0.4174, 0.3012, 0.4174, 0.2072, -0.1153, 0.3012, -0.1153, 0.2072, -0.05613, 0.2072, 0.4766, 0.3012, 0.4766, 0.2072, 0.5358, 0.2072, 0.7133, 0.3012, 0.7133, 0.2072, 0.7725, 0.2072, 0.386, 0.5454, 0.4094, 0.4733, 0.4384, 0.4733, 0.386, 0.2573, 0.4094, 0.2402, 0.4384, 0.3293, -0.01055, 0.5454, 0.05072, 0.5899, 0.04177, 0.6174, 0.2398, 0.3012, 0.2398, 0.2072, 0.299, 0.2072, -0.01055, 0.2573, -0.03396, 0.3293, -0.06291, 0.3293, -0.01055, 0.2573, -0.03398, 0.2402, 0.04177, 0.1852, 0.2635, 0.6344, 0.2724, 0.6619, 0.1788, 0.6619, 0.2635, 0.1682, 0.2724, 0.1407, 0.3481, 0.1957, 0.112, 0.1682, 0.103, 0.1407, 0.1967, 0.1407, 0.386, 0.5454, 0.4094, 0.5624, 0.3337, 0.6174, 1.068, 0.1131, 1.068, 0.2072, 1.009, 0.2072, -0.01055, 0.5454, -0.03398, 0.5624, -0.06291, 0.4733, 0.1214, 0.3012, 0.06224, 0.3012, 0.06224, 0.2072, 0.3582, 0.3012, 0.3582, 0.2072, 0.4174, 0.2072, 0.003055, 0.3012, -0.05613, 0.3012, -0.05613, 0.2072, 0.1214, 0.3012, 0.1214, 0.2072, 0.1806, 0.2072, 0.8317, 0.3012, 0.8317, 0.2072, 0.8909, 0.2072, 0.7133, 0.3012, 0.7133, 0.2072, 0.7725, 0.2072, 0.2398, 0.3012, 0.2398, 0.2072, 0.299, 0.2072, 0.5949, 0.3012, 0.5949, 0.2072, 0.6541, 0.2072, 0.4766, 0.3012, 0.4766, 0.2072, 0.5358, 0.2072, 0.434, 0.4014, 0.4624, 0.4014, 0.4334, 0.4905, 0.387, 0.2566, 0.41, 0.24, 0.4389, 0.329, 0.3869, 0.5462, 0.4099, 0.5629, 0.3341, 0.6179, -0.01159, 0.5461, -0.03453, 0.5627, -0.06343, 0.4736, 0.2638, 0.6356, 0.2725, 0.6626, 0.1789, 0.6625, 0.1117, 0.1671, 0.0501, 0.2118, 0.02718, 0.1951, 0.1117, 0.1671, 0.1029, 0.1401, 0.1966, 0.1401, 0.387, 0.2566, 0.3255, 0.2119, 0.3342, 0.1849, 0.1115, 0.6356, 0.1028, 0.6625, 0.02704, 0.6075, -0.05858, 0.4013, -0.08692, 0.4013, -0.05796, 0.3122, 0.4766, 0.3012, 0.4174, 0.3012, 0.4174, 0.2072, 0.2398, 0.3012, 0.2398, 0.2072, 0.299, 0.2072, 0.8317, 0.3012, 0.8317, 0.2072, 0.8909, 0.2072, 1.068, 0.1131, 1.068, 0.2072, 1.009, 0.2072, 0.003055, 0.3012, 0.003055, 0.2072, 0.06224, 0.2072, 0.4766, 0.3012, 0.4766, 0.2072, 0.5358, 0.2072, 0.5949, 0.3012, 0.5949, 0.2072, 0.6541, 0.2072, 0.7133, 0.3012, 0.7133, 0.2072, 0.7725, 0.2072, 0.1214, 0.3012, 0.1214, 0.2072, 0.1806, 0.2072, -0.1153, 0.3012, -0.1153, 0.2072, -0.05613, 0.2072, 0.1161, 0.1806, 0.1051, 0.1469, 0.1988, 0.1469, 0.2594, 0.6221, 0.2703, 0.6558, 0.1767, 0.6558, 0.1159, 0.6221, 0.105, 0.6558, 0.02923, 0.6007, -1.988e-05, 0.2648, -0.02221, 0.3331, -0.05764, 0.333, 0.3756, 0.265, 0.4042, 0.2442, 0.4331, 0.3332, 0.3755, 0.5379, 0.3977, 0.4696, 0.4331, 0.4697, 0.3755, 0.5379, 0.4041, 0.5587, 0.3284, 0.6137, 0.1161, 0.1806, 0.05803, 0.2227, 0.02937, 0.2019, -0.0001141, 0.5377, -0.02879, 0.5585, -0.05769, 0.4695, 0.2595, 0.1806, 0.2705, 0.1469, 0.3462, 0.202, 0.003055, 0.3012, 0.003055, 0.2072, 0.06224, 0.2072, 0.1214, 0.3012, 0.1214, 0.2072, 0.1806, 0.2072, 0.3582, 0.3012, 0.3582, 0.2072, 0.4174, 0.2072, 0.9501, 0.3012, 0.8909, 0.3012, 0.8909, 0.2072, 1.068, 0.1131, 1.068, 0.2072, 1.009, 0.2072, -0.1153, 0.3012, -0.1153, 0.2072, -0.05613, 0.2072, 0.4766, 0.3012, 0.4766, 0.2072, 0.5358, 0.2072, 0.3582, 0.3012, 0.299, 0.3012, 0.299, 0.2072, 0.7133, 0.3012, 0.7133, 0.2072, 0.7725, 0.2072, 0.5949, 0.3012, 0.5949, 0.2072, 0.6541, 0.2072, 0.005577, 0.5337, 0.06186, 0.5745, 0.04984, 0.6116, -0.03742, 0.4013, -0.07634, 0.4013, -0.04741, 0.3123, 0.3699, 0.269, 0.4014, 0.2461, 0.4303, 0.3351, 0.4129, 0.4013, 0.4518, 0.4013, 0.4229, 0.4904, 0.3699, 0.5337, 0.4014, 0.5565, 0.3256, 0.6116, 0.005577, 0.269, -0.02591, 0.2461, 0.04984, 0.1911, 0.005577, 0.5337, -0.02591, 0.5565, -0.05484, 0.4675, 0.2573, 0.1872, 0.2693, 0.1502, 0.3451, 0.2052, 0.1182, 0.1872, 0.1061, 0.1502, 0.1997, 0.1502, 0.2573, 0.6154, 0.2693, 0.6525, 0.1757, 0.6525, -0.1153, 0.4374, -0.1153, 0.3434, -0.05613, 0.3434, 0.3582, 0.4374, 0.3582, 0.3434, 0.4174, 0.3434, 0.4766, 0.4374, 0.4766, 0.3434, 0.5358, 0.3434, 0.7133, 0.4374, 0.6541, 0.4374, 0.6541, 0.3434, 0.003055, 0.4374, 0.003055, 0.3434, 0.06224, 0.3434, 1.068, 0.2493, 1.068, 0.3434, 1.009, 0.3434, 0.2398, 0.4374, 0.2398, 0.3434, 0.299, 0.3434, 0.1214, 0.4374, 0.1214, 0.3434, 0.1806, 0.3434, 0.7133, 0.4374, 0.7133, 0.3434, 0.7725, 0.3434, 0.8317, 0.4374, 0.8317, 0.3434, 0.8909, 0.3434, 0.3457, 0.2865, 0.3893, 0.2549, 0.4182, 0.3439, 0.3457, 0.5161, 0.3644, 0.4587, 0.4182, 0.4587, 0.3457, 0.5161, 0.3893, 0.5478, 0.3135, 0.6028, 0.02971, 0.2865, -0.01384, 0.2549, 0.0619, 0.1998, 0.02971, 0.5161, -0.01384, 0.5478, -0.04278, 0.4587, 0.2481, 0.2156, 0.2647, 0.1644, 0.3405, 0.2194, 0.1274, 0.2156, 0.1107, 0.1644, 0.2044, 0.1644, 0.2481, 0.5871, 0.2647, 0.6383, 0.1711, 0.6383, 0.02971, 0.5161, 0.07854, 0.5516, 0.0619, 0.6028, 0.02971, 0.2865, 0.01106, 0.3439, -0.04278, 0.3439, 0.2573, 0.187, 0.3137, 0.228, 0.2225, 0.2942, 0.37, 0.2689, 0.3915, 0.3351, 0.2789, 0.3351, 0.37, 0.5337, 0.2789, 0.4675, 0.3915, 0.4675, 0.2573, 0.6156, 0.2225, 0.5085, 0.3137, 0.5747, 0.1181, 0.6156, 0.1529, 0.5085, 0.1877, 0.6156, 0.005451, 0.5337, 0.09659, 0.4675, 0.06178, 0.5747, -0.03758, 0.4013, 0.07507, 0.4013, -0.01606, 0.4675, 0.005451, 0.2689, 0.09659, 0.3351, -0.01606, 0.3351, 0.1181, 0.187, 0.1529, 0.2942, 0.06178, 0.228, 0.2573, 0.187, 0.2225, 0.2942, 0.1877, 0.187, 0.2191, 0.6883, 0.3193, 0.6559, 0.226, 1.103, 0.4189, 0.6235, 0.5185, 0.6374, 0.4201, 1.047, -0.1873, 0.9705, -0.08341, 0.8956, -0.177, 1.35, -0.3856, 1.991, -0.3927, 1.446, -0.2718, 1.943, 1.022, 0.9108, 1.125, 0.977, 1.011, 1.298, 0.01786, 0.8208, 0.1193, 0.7545, 0.02829, 1.219, 1.445, 1.108, 1.553, 1.094, 1.443, 1.47, 0.8189, 0.7611, 0.9193, 0.8359, 0.8095, 1.167, 0.6086, 1.615, 0.6137, 1.071, 0.702, 1.663, 1.231, 1.043, 1.337, 1.076, 1.223, 1.413, 0.1316, 0.5741, 0.1877, 0.5741, 0.1128, 0.6318, 0.3347, 0.5081, 0.352, 0.4547, 0.3838, 0.5437, 0.1316, 0.2286, 0.08618, 0.2616, 0.1128, 0.1709, 0.006073, 0.4013, 0.02342, 0.4547, -0.0546, 0.4013, 0.04077, 0.2945, 0.02342, 0.3479, -0.008317, 0.2589, 0.3694, 0.4013, 0.352, 0.3479, 0.43, 0.4013, 0.04076, 0.5081, 0.08618, 0.5411, -0.008316, 0.5437, 0.3347, 0.2945, 0.2893, 0.2616, 0.3838, 0.2589, 0.2439, 0.2286, 0.1877, 0.2286, 0.2626, 0.1709, 0.2813, 0.6895, 0.2626, 0.6318, 0.3571, 0.6344, 1.445, 1.108, 1.337, 1.076, 1.446, 0.7761, 1.022, 0.9108, 0.9193, 0.8359, 1.031, 0.5314, -0.3985, 1.08, -0.5058, 1.094, -0.4029, 0.7416, 0.01786, 0.8208, -0.08341, 0.8956, 0.009318, 0.4198, 0.6185, 0.6514, 0.5185, 0.6374, 0.6225, 0.2096, 0.8347, -0.2944, 0.8266, 0.3457, 0.7314, -0.3757, 0.2191, 0.6883, 0.1193, 0.7545, 0.2132, 0.2554, 0.4189, 0.6235, 0.3193, 0.6559, 0.4178, 0.1751, -0.2036, 0.01571, -0.1955, 0.6055, -0.3055, 0.09694, 1.231, 1.043, 1.125, 0.977, 1.237, 0.6958, 0.1214, 0.3012, 0.06224, 0.3012, 0.1214, 0.2072, 0.9501, 0.1131, 1.009, 0.1131, 0.9501, 0.2072, 0.2398, 0.1131, 0.2398, 0.2072, 0.1806, 0.1131, 0.9501, 0.3012, 0.8909, 0.3012, 0.9501, 0.2072, 0.7133, 0.1131, 0.7133, 0.2072, 0.6541, 0.1131, 0.4766, 0.1131, 0.4766, 0.2072, 0.4174, 0.1131, 0.003055, 0.3012, -0.05613, 0.3012, 0.003055, 0.2072, 0.5949, 0.3012, 0.5358, 0.3012, 0.5949, 0.2072, 0.8317, 0.3012, 0.7725, 0.3012, 0.8317, 0.2072, 0.4328, 0.5794, 0.4094, 0.5624, 0.4618, 0.4904, 0.4328, 0.4013, 0.4094, 0.3293, 0.4618, 0.4013, -0.0574, 0.5794, -0.03398, 0.5624, 0.01835, 0.6344, 0.3582, 0.3012, 0.299, 0.3012, 0.3582, 0.2072, -0.0574, 0.2232, -0.03398, 0.2402, -0.08633, 0.3123, 0.112, 0.1682, 0.05072, 0.2127, 0.103, 0.1407, 0.112, 0.6344, 0.1877, 0.6344, 0.103, 0.6619, 0.386, 0.2573, 0.3247, 0.2127, 0.4094, 0.2402, 0.2635, 0.1682, 0.1877, 0.1682, 0.2724, 0.1407, 0.2635, 0.6344, 0.3247, 0.5899, 0.2724, 0.6619, 0.9501, 0.1131, 1.009, 0.1131, 0.9501, 0.2072, -0.05736, 0.4013, -0.03396, 0.4733, -0.08631, 0.4013, 0.1214, 0.1131, 0.1214, 0.2072, 0.06224, 0.1131, 0.4766, 0.3012, 0.4174, 0.3012, 0.4766, 0.2072, 0.003055, 0.1131, 0.003055, 0.2072, -0.05613, 0.1131, 0.2398, 0.3012, 0.1806, 0.3012, 0.2398, 0.2072, 0.9501, 0.3012, 0.8909, 0.3012, 0.9501, 0.2072, 0.8317, 0.3012, 0.7725, 0.3012, 0.8317, 0.2072, 0.3582, 0.3012, 0.299, 0.3012, 0.3582, 0.2072, 0.7133, 0.3012, 0.6541, 0.3012, 0.7133, 0.2072, 0.5949, 0.3012, 0.5358, 0.3012, 0.5949, 0.2072, 0.3869, 0.5462, 0.4105, 0.4738, 0.4099, 0.5629, 0.434, 0.4014, 0.4105, 0.329, 0.4624, 0.4014, 0.2638, 0.6356, 0.3253, 0.5909, 0.2725, 0.6626, -0.05858, 0.4013, -0.03509, 0.4737, -0.08692, 0.4013, 0.1115, 0.6356, 0.1876, 0.6356, 0.1028, 0.6625, 0.0942, 0.1132, 0.1029, 0.1401, 0.01843, 0.1682, 0.2639, 0.1671, 0.1878, 0.1671, 0.2727, 0.1402, 0.4329, 0.2233, 0.41, 0.24, 0.3572, 0.1683, -0.01159, 0.5461, 0.04997, 0.5908, -0.03453, 0.5627, -0.01149, 0.2565, -0.03504, 0.3289, -0.03441, 0.2398, 0.4766, 0.1131, 0.4766, 0.2072, 0.4174, 0.1131, 0.3582, 0.3012, 0.299, 0.3012, 0.3582, 0.2072, 0.9501, 0.3012, 0.8909, 0.3012, 0.9501, 0.2072, 0.9501, 0.1131, 1.009, 0.1131, 0.9501, 0.2072, 0.1214, 0.3012, 0.06224, 0.3012, 0.1214, 0.2072, 0.5949, 0.3012, 0.5358, 0.3012, 0.5949, 0.2072, 0.7133, 0.3012, 0.6541, 0.3012, 0.7133, 0.2072, 0.8317, 0.3012, 0.7725, 0.3012, 0.8317, 0.2072, 0.2398, 0.3012, 0.1806, 0.3012, 0.2398, 0.2072, 0.003055, 0.3012, -0.05613, 0.3012, 0.003055, 0.2072, 0.2595, 0.1806, 0.1878, 0.1806, 0.2705, 0.1469, 0.1159, 0.6221, 0.1876, 0.6221, 0.105, 0.6558, -0.0001141, 0.5377, 0.0579, 0.5799, -0.02879, 0.5585, -0.05734, 0.2232, -0.02868, 0.244, -0.0863, 0.3122, 0.4198, 0.4014, 0.3977, 0.3332, 0.4553, 0.4014, 0.4328, 0.5795, 0.4041, 0.5587, 0.4617, 0.4905, 0.2594, 0.6221, 0.3174, 0.58, 0.2703, 0.6558, 0.0942, 0.1132, 0.1051, 0.1469, 0.01843, 0.1682, -0.0444, 0.4013, -0.02226, 0.4695, -0.07983, 0.4013, 0.3756, 0.265, 0.3175, 0.2228, 0.4042, 0.2442, 0.1214, 0.3012, 0.06224, 0.3012, 0.1214, 0.2072, 0.2398, 0.3012, 0.1806, 0.3012, 0.2398, 0.2072, 0.4766, 0.3012, 0.4174, 0.3012, 0.4766, 0.2072, 0.9501, 0.1131, 0.9501, 0.2072, 0.8909, 0.1131, 0.9501, 0.1131, 1.009, 0.1131, 0.9501, 0.2072, 0.003055, 0.3012, -0.05613, 0.3012, 0.003055, 0.2072, 0.5949, 0.3012, 0.5358, 0.3012, 0.5949, 0.2072, 0.3582, 0.1131, 0.3582, 0.2072, 0.299, 0.1131, 0.8317, 0.3012, 0.7725, 0.3012, 0.8317, 0.2072, 0.7133, 0.3012, 0.6541, 0.3012, 0.7133, 0.2072, -0.0574, 0.5794, -0.02591, 0.5565, 0.01835, 0.6344, 0.005577, 0.269, -0.01592, 0.3351, -0.02591, 0.2461, 0.4129, 0.4013, 0.3914, 0.3351, 0.4518, 0.4013, 0.3699, 0.5337, 0.3914, 0.4675, 0.4014, 0.5565, 0.2573, 0.6154, 0.3136, 0.5745, 0.2693, 0.6525, 0.1182, 0.1872, 0.06186, 0.2281, 0.1061, 0.1502, -0.03742, 0.4013, -0.01592, 0.4675, -0.07634, 0.4013, 0.3699, 0.269, 0.3136, 0.2281, 0.4014, 0.2461, 0.2573, 0.1872, 0.1877, 0.1872, 0.2693, 0.1502, 0.1182, 0.6154, 0.1877, 0.6154, 0.1061, 0.6525, 0.003055, 0.4374, -0.05613, 0.4374, 0.003055, 0.3434, 0.4766, 0.4374, 0.4174, 0.4374, 0.4766, 0.3434, 0.5949, 0.4374, 0.5358, 0.4374, 0.5949, 0.3434, 0.7133, 0.2493, 0.7133, 0.3434, 0.6541, 0.2493, 0.1214, 0.4374, 0.06224, 0.4374, 0.1214, 0.3434, 0.9501, 0.2493, 1.009, 0.2493, 0.9501, 0.3434, 0.3582, 0.4374, 0.299, 0.4374, 0.3582, 0.3434, 0.2398, 0.4374, 0.1806, 0.4374, 0.2398, 0.3434, 0.8317, 0.4374, 0.7725, 0.4374, 0.8317, 0.3434, 0.9501, 0.4374, 0.8909, 0.4374, 0.9501, 0.3434, 0.383, 0.4013, 0.3644, 0.3439, 0.4369, 0.4013, 0.4328, 0.5794, 0.3893, 0.5478, 0.4618, 0.4904, 0.2481, 0.5871, 0.2969, 0.5516, 0.2647, 0.6383, 0.1274, 0.2156, 0.07854, 0.251, 0.1107, 0.1644, -0.007592, 0.4013, 0.01106, 0.4587, -0.06143, 0.4013, 0.3457, 0.2865, 0.2969, 0.251, 0.3893, 0.2549, 0.2481, 0.2156, 0.1877, 0.2156, 0.2647, 0.1644, 0.1274, 0.5871, 0.1877, 0.5871, 0.1107, 0.6383, -0.0574, 0.5794, -0.01384, 0.5478, 0.01835, 0.6344, -0.0574, 0.2232, -0.01384, 0.2549, -0.08633, 0.3123, -0.08633, 0.3123, -0.04278, 0.3439, -0.1153, 0.4013, -0.08633, 0.3123, -0.01384, 0.2549, -0.04278, 0.3439, -0.01384, 0.2549, 0.02971, 0.2865, -0.04278, 0.3439, 0.01835, 0.6344, 0.0619, 0.6028, 0.0941, 0.6895, 0.01835, 0.6344, -0.01384, 0.5478, 0.0619, 0.6028, -0.01384, 0.5478, 0.02971, 0.5161, 0.0619, 0.6028, 0.1107, 0.6383, 0.1711, 0.6383, 0.0941, 0.6895, 0.1107, 0.6383, 0.1877, 0.5871, 0.1711, 0.6383, 0.1877, 0.5871, 0.2481, 0.5871, 0.1711, 0.6383, 0.2647, 0.1644, 0.2044, 0.1644, 0.2813, 0.1132, 0.2647, 0.1644, 0.1877, 0.2156, 0.2044, 0.1644, 0.1877, 0.2156, 0.1274, 0.2156, 0.2044, 0.1644, 0.3893, 0.2549, 0.3405, 0.2194, 0.4328, 0.2232, 0.3893, 0.2549, 0.2969, 0.251, 0.3405, 0.2194, 0.2969, 0.251, 0.2481, 0.2156, 0.3405, 0.2194, -0.06143, 0.4013, -0.04278, 0.4587, -0.1153, 0.4013, -0.06143, 0.4013, 0.01106, 0.4587, -0.04278, 0.4587, 0.01106, 0.4587, 0.02971, 0.5161, -0.04278, 0.4587, 0.1107, 0.1644, 0.0619, 0.1998, 0.0941, 0.1132, 0.1107, 0.1644, 0.07854, 0.251, 0.0619, 0.1998, 0.07854, 0.251, 0.02971, 0.2865, 0.0619, 0.1998, 0.2647, 0.6383, 0.3135, 0.6028, 0.2813, 0.6895, 0.2647, 0.6383, 0.2969, 0.5516, 0.3135, 0.6028, 0.2969, 0.5516, 0.3457, 0.5161, 0.3135, 0.6028, 0.4618, 0.4904, 0.4182, 0.4587, 0.4907, 0.4013, 0.4618, 0.4904, 0.3893, 0.5478, 0.4182, 0.4587, 0.3893, 0.5478, 0.3457, 0.5161, 0.4182, 0.4587, 0.4369, 0.4013, 0.4182, 0.3439, 0.4907, 0.4013, 0.4369, 0.4013, 0.3644, 0.3439, 0.4182, 0.3439, 0.3644, 0.3439, 0.3457, 0.2865, 0.4182, 0.3439, 0.9501, 0.3434, 0.8909, 0.3434, 0.9501, 0.2493, 0.9501, 0.3434, 0.8909, 0.4374, 0.8909, 0.3434, 0.8909, 0.4374, 0.8317, 0.4374, 0.8909, 0.3434, 0.8317, 0.3434, 0.7725, 0.3434, 0.8317, 0.2493, 0.8317, 0.3434, 0.7725, 0.4374, 0.7725, 0.3434, 0.7725, 0.4374, 0.7133, 0.4374, 0.7725, 0.3434, 0.2398, 0.3434, 0.1806, 0.3434, 0.2398, 0.2493, 0.2398, 0.3434, 0.1806, 0.4374, 0.1806, 0.3434, 0.1806, 0.4374, 0.1214, 0.4374, 0.1806, 0.3434, 0.3582, 0.3434, 0.299, 0.3434, 0.3582, 0.2493, 0.3582, 0.3434, 0.299, 0.4374, 0.299, 0.3434, 0.299, 0.4374, 0.2398, 0.4374, 0.299, 0.3434, 0.9501, 0.3434, 1.009, 0.3434, 0.9501, 0.4374, 0.9501, 0.3434, 1.009, 0.2493, 1.009, 0.3434, 1.009, 0.2493, 1.068, 0.2493, 1.009, 0.3434, 0.1214, 0.3434, 0.06224, 0.3434, 0.1214, 0.2493, 0.1214, 0.3434, 0.06224, 0.4374, 0.06224, 0.3434, 0.06224, 0.4374, 0.003055, 0.4374, 0.06224, 0.3434, 0.6541, 0.2493, 0.6541, 0.3434, 0.5949, 0.2493, 0.6541, 0.2493, 0.7133, 0.3434, 0.6541, 0.3434, 0.7133, 0.3434, 0.7133, 0.4374, 0.6541, 0.3434, 0.5949, 0.3434, 0.5358, 0.3434, 0.5949, 0.2493, 0.5949, 0.3434, 0.5358, 0.4374, 0.5358, 0.3434, 0.5358, 0.4374, 0.4766, 0.4374, 0.5358, 0.3434, 0.4766, 0.3434, 0.4174, 0.3434, 0.4766, 0.2493, 0.4766, 0.3434, 0.4174, 0.4374, 0.4174, 0.3434, 0.4174, 0.4374, 0.3582, 0.4374, 0.4174, 0.3434, 0.003055, 0.3434, -0.05613, 0.3434, 0.003055, 0.2493, 0.003055, 0.3434, -0.05613, 0.4374, -0.05613, 0.3434, -0.05613, 0.4374, -0.1153, 0.4374, -0.05613, 0.3434, 0.1061, 0.6525, 0.1757, 0.6525, 0.0941, 0.6895, 0.1061, 0.6525, 0.1877, 0.6154, 0.1757, 0.6525, 0.1877, 0.6154, 0.2573, 0.6154, 0.1757, 0.6525, 0.2693, 0.1502, 0.1997, 0.1502, 0.2813, 0.1132, 0.2693, 0.1502, 0.1877, 0.1872, 0.1997, 0.1502, 0.1877, 0.1872, 0.1182, 0.1872, 0.1997, 0.1502, 0.4014, 0.2461, 0.3451, 0.2052, 0.4328, 0.2232, 0.4014, 0.2461, 0.3136, 0.2281, 0.3451, 0.2052, 0.3136, 0.2281, 0.2573, 0.1872, 0.3451, 0.2052, -0.07634, 0.4013, -0.05484, 0.4675, -0.1153, 0.4013, -0.07634, 0.4013, -0.01592, 0.4675, -0.05484, 0.4675, -0.01592, 0.4675, 0.005577, 0.5337, -0.05484, 0.4675, 0.1061, 0.1502, 0.04984, 0.1911, 0.0941, 0.1132, 0.1061, 0.1502, 0.06186, 0.2281, 0.04984, 0.1911, 0.06186, 0.2281, 0.005577, 0.269, 0.04984, 0.1911, 0.2693, 0.6525, 0.3256, 0.6116, 0.2813, 0.6895, 0.2693, 0.6525, 0.3136, 0.5745, 0.3256, 0.6116, 0.3136, 0.5745, 0.3699, 0.5337, 0.3256, 0.6116, 0.4014, 0.5565, 0.4229, 0.4904, 0.4328, 0.5794, 0.4014, 0.5565, 0.3914, 0.4675, 0.4229, 0.4904, 0.3914, 0.4675, 0.4129, 0.4013, 0.4229, 0.4904, 0.4518, 0.4013, 0.4303, 0.3351, 0.4907, 0.4013, 0.4518, 0.4013, 0.3914, 0.3351, 0.4303, 0.3351, 0.3914, 0.3351, 0.3699, 0.269, 0.4303, 0.3351, -0.02591, 0.2461, -0.04741, 0.3123, -0.0574, 0.2232, -0.02591, 0.2461, -0.01592, 0.3351, -0.04741, 0.3123, -0.01592, 0.3351, -0.03742, 0.4013, -0.04741, 0.3123, 0.01835, 0.6344, 0.04984, 0.6116, 0.0941, 0.6895, 0.01835, 0.6344, -0.02591, 0.5565, 0.04984, 0.6116, -0.02591, 0.5565, 0.005577, 0.5337, 0.04984, 0.6116, 0.7133, 0.2072, 0.6541, 0.2072, 0.7133, 0.1131, 0.7133, 0.2072, 0.6541, 0.3012, 0.6541, 0.2072, 0.6541, 0.3012, 0.5949, 0.3012, 0.6541, 0.2072, 0.8317, 0.2072, 0.7725, 0.2072, 0.8317, 0.1131, 0.8317, 0.2072, 0.7725, 0.3012, 0.7725, 0.2072, 0.7725, 0.3012, 0.7133, 0.3012, 0.7725, 0.2072, 0.299, 0.1131, 0.299, 0.2072, 0.2398, 0.1131, 0.299, 0.1131, 0.3582, 0.2072, 0.299, 0.2072, 0.3582, 0.2072, 0.3582, 0.3012, 0.299, 0.2072, 0.5949, 0.2072, 0.5358, 0.2072, 0.5949, 0.1131, 0.5949, 0.2072, 0.5358, 0.3012, 0.5358, 0.2072, 0.5358, 0.3012, 0.4766, 0.3012, 0.5358, 0.2072, 0.003055, 0.2072, -0.05613, 0.2072, 0.003055, 0.1131, 0.003055, 0.2072, -0.05613, 0.3012, -0.05613, 0.2072, -0.05613, 0.3012, -0.1153, 0.3012, -0.05613, 0.2072, 0.9501, 0.2072, 1.009, 0.2072, 0.9501, 0.3012, 0.9501, 0.2072, 1.009, 0.1131, 1.009, 0.2072, 1.009, 0.1131, 1.068, 0.1131, 1.009, 0.2072, 0.8909, 0.1131, 0.8909, 0.2072, 0.8317, 0.1131, 0.8909, 0.1131, 0.9501, 0.2072, 0.8909, 0.2072, 0.9501, 0.2072, 0.9501, 0.3012, 0.8909, 0.2072, 0.4766, 0.2072, 0.4174, 0.2072, 0.4766, 0.1131, 0.4766, 0.2072, 0.4174, 0.3012, 0.4174, 0.2072, 0.4174, 0.3012, 0.3582, 0.3012, 0.4174, 0.2072, 0.2398, 0.2072, 0.1806, 0.2072, 0.2398, 0.1131, 0.2398, 0.2072, 0.1806, 0.3012, 0.1806, 0.2072, 0.1806, 0.3012, 0.1214, 0.3012, 0.1806, 0.2072, 0.1214, 0.2072, 0.06224, 0.2072, 0.1214, 0.1131, 0.1214, 0.2072, 0.06224, 0.3012, 0.06224, 0.2072, 0.06224, 0.3012, 0.003055, 0.3012, 0.06224, 0.2072, 0.4042, 0.2442, 0.3462, 0.202, 0.4329, 0.2233, 0.4042, 0.2442, 0.3175, 0.2228, 0.3462, 0.202, 0.3175, 0.2228, 0.2595, 0.1806, 0.3462, 0.202, -0.07983, 0.4013, -0.05769, 0.4695, -0.1153, 0.4012, -0.07983, 0.4013, -0.02226, 0.4695, -0.05769, 0.4695, -0.02226, 0.4695, -0.0001141, 0.5377, -0.05769, 0.4695, 0.01843, 0.1682, 0.02937, 0.2019, -0.05734, 0.2232, 0.01843, 0.1682, 0.1051, 0.1469, 0.02937, 0.2019, 0.1051, 0.1469, 0.1161, 0.1806, 0.02937, 0.2019, 0.2703, 0.6558, 0.3284, 0.6137, 0.2812, 0.6895, 0.2703, 0.6558, 0.3174, 0.58, 0.3284, 0.6137, 0.3174, 0.58, 0.3755, 0.5379, 0.3284, 0.6137, 0.4617, 0.4905, 0.4331, 0.4697, 0.4907, 0.4015, 0.4617, 0.4905, 0.4041, 0.5587, 0.4331, 0.4697, 0.4041, 0.5587, 0.3755, 0.5379, 0.4331, 0.4697, 0.4553, 0.4014, 0.4331, 0.3332, 0.4907, 0.4015, 0.4553, 0.4014, 0.3977, 0.3332, 0.4331, 0.3332, 0.3977, 0.3332, 0.3756, 0.265, 0.4331, 0.3332, -0.0863, 0.3122, -0.05764, 0.333, -0.1153, 0.4012, -0.0863, 0.3122, -0.02868, 0.244, -0.05764, 0.333, -0.02868, 0.244, -1.988e-05, 0.2648, -0.05764, 0.333, -0.02879, 0.5585, 0.02923, 0.6007, -0.05746, 0.5794, -0.02879, 0.5585, 0.0579, 0.5799, 0.02923, 0.6007, 0.0579, 0.5799, 0.1159, 0.6221, 0.02923, 0.6007, 0.105, 0.6558, 0.1767, 0.6558, 0.094, 0.6895, 0.105, 0.6558, 0.1876, 0.6221, 0.1767, 0.6558, 0.1876, 0.6221, 0.2594, 0.6221, 0.1767, 0.6558, 0.2705, 0.1469, 0.1988, 0.1469, 0.2814, 0.1132, 0.2705, 0.1469, 0.1878, 0.1806, 0.1988, 0.1469, 0.1878, 0.1806, 0.1161, 0.1806, 0.1988, 0.1469, 0.003055, 0.2072, -0.05613, 0.2072, 0.003055, 0.1131, 0.003055, 0.2072, -0.05613, 0.3012, -0.05613, 0.2072, -0.05613, 0.3012, -0.1153, 0.3012, -0.05613, 0.2072, 0.2398, 0.2072, 0.1806, 0.2072, 0.2398, 0.1131, 0.2398, 0.2072, 0.1806, 0.3012, 0.1806, 0.2072, 0.1806, 0.3012, 0.1214, 0.3012, 0.1806, 0.2072, 0.8317, 0.2072, 0.7725, 0.2072, 0.8317, 0.1131, 0.8317, 0.2072, 0.7725, 0.3012, 0.7725, 0.2072, 0.7725, 0.3012, 0.7133, 0.3012, 0.7725, 0.2072, 0.7133, 0.2072, 0.6541, 0.2072, 0.7133, 0.1131, 0.7133, 0.2072, 0.6541, 0.3012, 0.6541, 0.2072, 0.6541, 0.3012, 0.5949, 0.3012, 0.6541, 0.2072, 0.5949, 0.2072, 0.5358, 0.2072, 0.5949, 0.1131, 0.5949, 0.2072, 0.5358, 0.3012, 0.5358, 0.2072, 0.5358, 0.3012, 0.4766, 0.3012, 0.5358, 0.2072, 0.1214, 0.2072, 0.06224, 0.2072, 0.1214, 0.1131, 0.1214, 0.2072, 0.06224, 0.3012, 0.06224, 0.2072, 0.06224, 0.3012, 0.003055, 0.3012, 0.06224, 0.2072, 0.9501, 0.2072, 1.009, 0.2072, 0.9501, 0.3012, 0.9501, 0.2072, 1.009, 0.1131, 1.009, 0.2072, 1.009, 0.1131, 1.068, 0.1131, 1.009, 0.2072, 0.9501, 0.2072, 0.8909, 0.2072, 0.9501, 0.1131, 0.9501, 0.2072, 0.8909, 0.3012, 0.8909, 0.2072, 0.8909, 0.3012, 0.8317, 0.3012, 0.8909, 0.2072, 0.3582, 0.2072, 0.299, 0.2072, 0.3582, 0.1131, 0.3582, 0.2072, 0.299, 0.3012, 0.299, 0.2072, 0.299, 0.3012, 0.2398, 0.3012, 0.299, 0.2072, 0.4174, 0.1131, 0.4174, 0.2072, 0.3582, 0.1131, 0.4174, 0.1131, 0.4766, 0.2072, 0.4174, 0.2072, 0.4766, 0.2072, 0.4766, 0.3012, 0.4174, 0.2072, -0.03441, 0.2398, -0.05796, 0.3122, -0.05734, 0.2232, -0.03441, 0.2398, -0.03504, 0.3289, -0.05796, 0.3122, -0.03504, 0.3289, -0.05858, 0.4013, -0.05796, 0.3122, -0.03453, 0.5627, 0.02704, 0.6075, -0.05746, 0.5794, -0.03453, 0.5627, 0.04997, 0.5908, 0.02704, 0.6075, 0.04997, 0.5908, 0.1115, 0.6356, 0.02704, 0.6075, 0.3572, 0.1683, 0.3342, 0.1849, 0.2814, 0.1132, 0.3572, 0.1683, 0.41, 0.24, 0.3342, 0.1849, 0.41, 0.24, 0.387, 0.2566, 0.3342, 0.1849, 0.2727, 0.1402, 0.1966, 0.1401, 0.2814, 0.1132, 0.2727, 0.1402, 0.1878, 0.1671, 0.1966, 0.1401, 0.1878, 0.1671, 0.1117, 0.1671, 0.1966, 0.1401, 0.01843, 0.1682, 0.02718, 0.1951, -0.05734, 0.2232, 0.01843, 0.1682, 0.1029, 0.1401, 0.02718, 0.1951, 0.1029, 0.1401, 0.1117, 0.1671, 0.02718, 0.1951, 0.1028, 0.6625, 0.1789, 0.6625, 0.094, 0.6895, 0.1028, 0.6625, 0.1876, 0.6356, 0.1789, 0.6625, 0.1876, 0.6356, 0.2638, 0.6356, 0.1789, 0.6625, -0.08692, 0.4013, -0.06343, 0.4736, -0.1153, 0.4012, -0.08692, 0.4013, -0.03509, 0.4737, -0.06343, 0.4736, -0.03509, 0.4737, -0.01159, 0.5461, -0.06343, 0.4736, 0.2725, 0.6626, 0.3341, 0.6179, 0.2812, 0.6895, 0.2725, 0.6626, 0.3253, 0.5909, 0.3341, 0.6179, 0.3253, 0.5909, 0.3869, 0.5462, 0.3341, 0.6179, 0.4624, 0.4014, 0.4389, 0.329, 0.4907, 0.4015, 0.4624, 0.4014, 0.4105, 0.329, 0.4389, 0.329, 0.4105, 0.329, 0.387, 0.2566, 0.4389, 0.329, 0.4099, 0.5629, 0.4334, 0.4905, 0.4328, 0.5795, 0.4099, 0.5629, 0.4105, 0.4738, 0.4334, 0.4905, 0.4105, 0.4738, 0.434, 0.4014, 0.4334, 0.4905, 0.5949, 0.2072, 0.5358, 0.2072, 0.5949, 0.1131, 0.5949, 0.2072, 0.5358, 0.3012, 0.5358, 0.2072, 0.5358, 0.3012, 0.4766, 0.3012, 0.5358, 0.2072, 0.7133, 0.2072, 0.6541, 0.2072, 0.7133, 0.1131, 0.7133, 0.2072, 0.6541, 0.3012, 0.6541, 0.2072, 0.6541, 0.3012, 0.5949, 0.3012, 0.6541, 0.2072, 0.3582, 0.2072, 0.299, 0.2072, 0.3582, 0.1131, 0.3582, 0.2072, 0.299, 0.3012, 0.299, 0.2072, 0.299, 0.3012, 0.2398, 0.3012, 0.299, 0.2072, 0.8317, 0.2072, 0.7725, 0.2072, 0.8317, 0.1131, 0.8317, 0.2072, 0.7725, 0.3012, 0.7725, 0.2072, 0.7725, 0.3012, 0.7133, 0.3012, 0.7725, 0.2072, 0.9501, 0.2072, 0.8909, 0.2072, 0.9501, 0.1131, 0.9501, 0.2072, 0.8909, 0.3012, 0.8909, 0.2072, 0.8909, 0.3012, 0.8317, 0.3012, 0.8909, 0.2072, 0.2398, 0.2072, 0.1806, 0.2072, 0.2398, 0.1131, 0.2398, 0.2072, 0.1806, 0.3012, 0.1806, 0.2072, 0.1806, 0.3012, 0.1214, 0.3012, 0.1806, 0.2072, -0.05613, 0.1131, -0.05613, 0.2072, -0.1153, 0.1131, -0.05613, 0.1131, 0.003055, 0.2072, -0.05613, 0.2072, 0.003055, 0.2072, 0.003055, 0.3012, -0.05613, 0.2072, 0.4766, 0.2072, 0.4174, 0.2072, 0.4766, 0.1131, 0.4766, 0.2072, 0.4174, 0.3012, 0.4174, 0.2072, 0.4174, 0.3012, 0.3582, 0.3012, 0.4174, 0.2072, 0.06224, 0.1131, 0.06224, 0.2072, 0.003055, 0.1131, 0.06224, 0.1131, 0.1214, 0.2072, 0.06224, 0.2072, 0.1214, 0.2072, 0.1214, 0.3012, 0.06224, 0.2072, -0.08631, 0.4013, -0.06291, 0.4733, -0.1153, 0.4013, -0.08631, 0.4013, -0.03396, 0.4733, -0.06291, 0.4733, -0.03396, 0.4733, -0.01055, 0.5454, -0.06291, 0.4733, 0.9501, 0.2072, 1.009, 0.2072, 0.9501, 0.3012, 0.9501, 0.2072, 1.009, 0.1131, 1.009, 0.2072, 1.009, 0.1131, 1.068, 0.1131, 1.009, 0.2072, 0.2724, 0.6619, 0.3337, 0.6174, 0.2813, 0.6895, 0.2724, 0.6619, 0.3247, 0.5899, 0.3337, 0.6174, 0.3247, 0.5899, 0.386, 0.5454, 0.3337, 0.6174, 0.2724, 0.1407, 0.1967, 0.1407, 0.2813, 0.1132, 0.2724, 0.1407, 0.1877, 0.1682, 0.1967, 0.1407, 0.1877, 0.1682, 0.112, 0.1682, 0.1967, 0.1407, 0.4094, 0.2402, 0.3481, 0.1957, 0.4328, 0.2232, 0.4094, 0.2402, 0.3247, 0.2127, 0.3481, 0.1957, 0.3247, 0.2127, 0.2635, 0.1682, 0.3481, 0.1957, 0.103, 0.6619, 0.1788, 0.6619, 0.0941, 0.6895, 0.103, 0.6619, 0.1877, 0.6344, 0.1788, 0.6619, 0.1877, 0.6344, 0.2635, 0.6344, 0.1788, 0.6619, 0.103, 0.1407, 0.04177, 0.1852, 0.0941, 0.1132, 0.103, 0.1407, 0.05072, 0.2127, 0.04177, 0.1852, 0.05072, 0.2127, -0.01055, 0.2573, 0.04177, 0.1852, -0.08633, 0.3123, -0.06291, 0.3293, -0.1153, 0.4013, -0.08633, 0.3123, -0.03398, 0.2402, -0.06291, 0.3293, -0.03398, 0.2402, -0.01055, 0.2573, -0.06291, 0.3293, 0.3582, 0.2072, 0.299, 0.2072, 0.3582, 0.1131, 0.3582, 0.2072, 0.299, 0.3012, 0.299, 0.2072, 0.299, 0.3012, 0.2398, 0.3012, 0.299, 0.2072, 0.01835, 0.6344, 0.04177, 0.6174, 0.0941, 0.6895, 0.01835, 0.6344, -0.03398, 0.5624, 0.04177, 0.6174, -0.03398, 0.5624, -0.01055, 0.5454, 0.04177, 0.6174, 0.4618, 0.4013, 0.4384, 0.3293, 0.4907, 0.4013, 0.4618, 0.4013, 0.4094, 0.3293, 0.4384, 0.3293, 0.4094, 0.3293, 0.386, 0.2573, 0.4384, 0.3293, 0.4618, 0.4904, 0.4384, 0.4733, 0.4907, 0.4013, 0.4618, 0.4904, 0.4094, 0.5624, 0.4384, 0.4733, 0.4094, 0.5624, 0.386, 0.5454, 0.4384, 0.4733, 0.8317, 0.2072, 0.7725, 0.2072, 0.8317, 0.1131, 0.8317, 0.2072, 0.7725, 0.3012, 0.7725, 0.2072, 0.7725, 0.3012, 0.7133, 0.3012, 0.7725, 0.2072, 0.5949, 0.2072, 0.5358, 0.2072, 0.5949, 0.1131, 0.5949, 0.2072, 0.5358, 0.3012, 0.5358, 0.2072, 0.5358, 0.3012, 0.4766, 0.3012, 0.5358, 0.2072, 0.003055, 0.2072, -0.05613, 0.2072, 0.003055, 0.1131, 0.003055, 0.2072, -0.05613, 0.3012, -0.05613, 0.2072, -0.05613, 0.3012, -0.1153, 0.3012, -0.05613, 0.2072, 0.4174, 0.1131, 0.4174, 0.2072, 0.3582, 0.1131, 0.4174, 0.1131, 0.4766, 0.2072, 0.4174, 0.2072, 0.4766, 0.2072, 0.4766, 0.3012, 0.4174, 0.2072, 0.6541, 0.1131, 0.6541, 0.2072, 0.5949, 0.1131, 0.6541, 0.1131, 0.7133, 0.2072, 0.6541, 0.2072, 0.7133, 0.2072, 0.7133, 0.3012, 0.6541, 0.2072, 0.9501, 0.2072, 0.8909, 0.2072, 0.9501, 0.1131, 0.9501, 0.2072, 0.8909, 0.3012, 0.8909, 0.2072, 0.8909, 0.3012, 0.8317, 0.3012, 0.8909, 0.2072, 0.1806, 0.1131, 0.1806, 0.2072, 0.1214, 0.1131, 0.1806, 0.1131, 0.2398, 0.2072, 0.1806, 0.2072, 0.2398, 0.2072, 0.2398, 0.3012, 0.1806, 0.2072, 0.9501, 0.2072, 1.009, 0.2072, 0.9501, 0.3012, 0.9501, 0.2072, 1.009, 0.1131, 1.009, 0.2072, 1.009, 0.1131, 1.068, 0.1131, 1.009, 0.2072, 0.1214, 0.2072, 0.06224, 0.2072, 0.1214, 0.1131, 0.1214, 0.2072, 0.06224, 0.3012, 0.06224, 0.2072, 0.06224, 0.3012, 0.003055, 0.3012, 0.06224, 0.2072, 1.237, 0.6958, 1.154, 0.6295, 1.243, 0.1235, 1.237, 0.6958, 1.125, 0.977, 1.154, 0.6295, 1.125, 0.977, 1.022, 0.9108, 1.154, 0.6295, -0.3055, 0.09694, -0.3195, 0.6867, -0.4073, 0.1782, -0.3055, 0.09694, -0.1955, 0.6055, -0.3195, 0.6867, -0.1955, 0.6055, -0.1873, 0.9705, -0.3195, 0.6867, 0.4178, 0.1751, 0.336, 0.2075, 0.4166, -0.4981, 0.4178, 0.1751, 0.3193, 0.6559, 0.336, 0.2075, 0.3193, 0.6559, 0.2191, 0.6883, 0.336, 0.2075, 0.2132, 0.2554, 0.1318, 0.3217, 0.207, -0.4022, 0.2132, 0.2554, 0.1193, 0.7545, 0.1318, 0.3217, 0.1193, 0.7545, 0.01786, 0.8208, 0.1318, 0.3217, 0.7314, -0.3757, 0.7041, 0.2645, 0.6269, -0.4569, 0.7314, -0.3757, 0.8266, 0.3457, 0.7041, 0.2645, 0.8266, 0.3457, 0.8189, 0.7611, 0.7041, 0.2645, 0.6225, 0.2096, 0.5406, 0.1957, 0.6269, -0.4569, 0.6225, 0.2096, 0.5185, 0.6374, 0.5406, 0.1957, 0.5185, 0.6374, 0.4189, 0.6235, 0.5406, 0.1957, 0.009318, 0.4198, -0.07214, 0.4946, 0.0005049, -0.206, 0.009318, 0.4198, -0.08341, 0.8956, -0.07214, 0.4946, -0.08341, 0.8956, -0.1873, 0.9705, -0.07214, 0.4946, -0.4029, 0.7416, -0.4866, 0.7555, -0.4073, 0.1782, -0.4029, 0.7416, -0.5058, 1.094, -0.4866, 0.7555, 1.553, 1.094, 1.445, 1.108, 1.572, 0.7555, 1.031, 0.5314, 0.9488, 0.4566, 1.04, -0.07274, 1.031, 0.5314, 0.9193, 0.8359, 0.9488, 0.4566, 0.9193, 0.8359, 0.8189, 0.7611, 0.9488, 0.4566, 1.446, 0.7761, 1.362, 0.7437, 1.447, 0.2193, 1.446, 0.7761, 1.337, 1.076, 1.362, 0.7437, 1.337, 1.076, 1.231, 1.043, 1.362, 0.7437, 0.3571, 0.6344, 0.3383, 0.5767, 0.4328, 0.5794, 0.3571, 0.6344, 0.2626, 0.6318, 0.3383, 0.5767, 0.2626, 0.6318, 0.2439, 0.5741, 0.3383, 0.5767, 0.2626, 0.1709, 0.2065, 0.1709, 0.2813, 0.1132, 0.2626, 0.1709, 0.1877, 0.2286, 0.2065, 0.1709, 0.1877, 0.2286, 0.1316, 0.2286, 0.2065, 0.1709, 0.3838, 0.2589, 0.3383, 0.2259, 0.4328, 0.2232, 0.3838, 0.2589, 0.2893, 0.2616, 0.3383, 0.2259, 0.2893, 0.2616, 0.2439, 0.2286, 0.3383, 0.2259, -0.008316, 0.5437, 0.0371, 0.5767, -0.0574, 0.5794, -0.008316, 0.5437, 0.08618, 0.5411, 0.0371, 0.5767, 0.08618, 0.5411, 0.1316, 0.5741, 0.0371, 0.5767, 0.43, 0.4013, 0.4127, 0.3479, 0.4907, 0.4013, 0.43, 0.4013, 0.352, 0.3479, 0.4127, 0.3479, 0.352, 0.3479, 0.3347, 0.2945, 0.4127, 0.3479, -0.008317, 0.2589, -0.02566, 0.3123, -0.0574, 0.2232, -0.008317, 0.2589, 0.02342, 0.3479, -0.02566, 0.3123, 0.02342, 0.3479, 0.006073, 0.4013, -0.02566, 0.3123, -0.0546, 0.4013, -0.03725, 0.4547, -0.1153, 0.4013, -0.0546, 0.4013, 0.02342, 0.4547, -0.03725, 0.4547, 0.02342, 0.4547, 0.04076, 0.5081, -0.03725, 0.4547, 0.1128, 0.1709, 0.06743, 0.2039, 0.0941, 0.1132, 0.1128, 0.1709, 0.08618, 0.2616, 0.06743, 0.2039, 0.08618, 0.2616, 0.04077, 0.2945, 0.06743, 0.2039, 0.3838, 0.5437, 0.4011, 0.4904, 0.4328, 0.5794, 0.3838, 0.5437, 0.352, 0.4547, 0.4011, 0.4904, 0.352, 0.4547, 0.3694, 0.4013, 0.4011, 0.4904, 0.1128, 0.6318, 0.169, 0.6318, 0.0941, 0.6895, 0.1128, 0.6318, 0.1877, 0.5741, 0.169, 0.6318, 0.1877, 0.5741, 0.2439, 0.5741, 0.169, 0.6318, 1.223, 1.413, 1.348, 1.446, 1.213, 1.958, 1.223, 1.413, 1.337, 1.076, 1.348, 1.446, 1.337, 1.076, 1.445, 1.108, 1.348, 1.446, 0.702, 1.663, 0.6957, 1.112, 0.7992, 1.711, 0.702, 1.663, 0.6137, 1.071, 0.6957, 1.112, 0.6137, 1.071, 0.6185, 0.6514, 0.6957, 1.112, 0.8095, 1.167, 0.9234, 1.242, 0.7992, 1.711, 0.8095, 1.167, 0.9193, 0.8359, 0.9234, 1.242, 0.9193, 0.8359, 1.022, 0.9108, 0.9234, 1.242, 1.443, 1.47, 1.572, 1.456, 1.441, 2.015, 1.443, 1.47, 1.553, 1.094, 1.572, 1.456, -0.5058, 1.094, -0.3985, 1.08, -0.4866, 1.456, 0.02829, 1.219, 0.1436, 1.153, 0.03992, 1.763, 0.02829, 1.219, 0.1193, 0.7545, 0.1436, 1.153, 0.1193, 0.7545, 0.2191, 0.6883, 0.1436, 1.153, 1.011, 1.298, 1.13, 1.364, 0.9988, 1.842, 1.011, 1.298, 1.125, 0.977, 1.13, 1.364, 1.125, 0.977, 1.231, 1.043, 1.13, 1.364, -0.2718, 1.943, -0.2989, 1.405, -0.1651, 1.895, -0.2718, 1.943, -0.3927, 1.446, -0.2989, 1.405, -0.3927, 1.446, -0.3985, 1.08, -0.2989, 1.405, -0.177, 1.35, -0.05657, 1.275, -0.1651, 1.895, -0.177, 1.35, -0.08341, 0.8956, -0.05657, 1.275, -0.08341, 0.8956, 0.01786, 0.8208, -0.05657, 1.275, 0.4201, 1.047, 0.5311, 1.061, 0.4215, 1.59, 0.4201, 1.047, 0.5185, 0.6374, 0.5311, 1.061, 0.5185, 0.6374, 0.6185, 0.6514, 0.5311, 1.061, 0.226, 1.103, 0.3383, 1.071, 0.2335, 1.647, 0.226, 1.103, 0.3193, 0.6559, 0.3383, 1.071, 0.3193, 0.6559, 0.4189, 0.6235, 0.3383, 1.071, 0.1877, 0.187, 0.1529, 0.2942, 0.1181, 0.187, 0.1877, 0.187, 0.2225, 0.2942, 0.1529, 0.2942, 0.2225, 0.2942, 0.1877, 0.4013, 0.1529, 0.2942, 0.06178, 0.228, 0.09659, 0.3351, 0.005451, 0.2689, 0.06178, 0.228, 0.1529, 0.2942, 0.09659, 0.3351, 0.1529, 0.2942, 0.1877, 0.4013, 0.09659, 0.3351, -0.01606, 0.3351, 0.07507, 0.4013, -0.03758, 0.4013, -0.01606, 0.3351, 0.09659, 0.3351, 0.07507, 0.4013, 0.09659, 0.3351, 0.1877, 0.4013, 0.07507, 0.4013, -0.01606, 0.4675, 0.09659, 0.4675, 0.005451, 0.5337, -0.01606, 0.4675, 0.07507, 0.4013, 0.09659, 0.4675, 0.07507, 0.4013, 0.1877, 0.4013, 0.09659, 0.4675, 0.06178, 0.5747, 0.1529, 0.5085, 0.1181, 0.6156, 0.06178, 0.5747, 0.09659, 0.4675, 0.1529, 0.5085, 0.09659, 0.4675, 0.1877, 0.4013, 0.1529, 0.5085, 0.1877, 0.6156, 0.2225, 0.5085, 0.2573, 0.6156, 0.1877, 0.6156, 0.1529, 0.5085, 0.2225, 0.5085, 0.1529, 0.5085, 0.1877, 0.4013, 0.2225, 0.5085, 0.3137, 0.5747, 0.2789, 0.4675, 0.37, 0.5337, 0.3137, 0.5747, 0.2225, 0.5085, 0.2789, 0.4675, 0.2225, 0.5085, 0.1877, 0.4013, 0.2789, 0.4675, 0.3915, 0.4675, 0.3004, 0.4013, 0.413, 0.4013, 0.3915, 0.4675, 0.2789, 0.4675, 0.3004, 0.4013, 0.2789, 0.4675, 0.1877, 0.4013, 0.3004, 0.4013, 0.2789, 0.3351, 0.3004, 0.4013, 0.1877, 0.4013, 0.2789, 0.3351, 0.3915, 0.3351, 0.3004, 0.4013, 0.3915, 0.3351, 0.413, 0.4013, 0.3004, 0.4013, 0.2225, 0.2942, 0.2789, 0.3351, 0.1877, 0.4013, 0.2225, 0.2942, 0.3137, 0.228, 0.2789, 0.3351, 0.3137, 0.228, 0.37, 0.2689, 0.2789, 0.3351, -0.04278, 0.3439, -0.06143, 0.4013, -0.1153, 0.4013, -0.04278, 0.3439, 0.01106, 0.3439, -0.06143, 0.4013, 0.01106, 0.3439, -0.007592, 0.4013, -0.06143, 0.4013, 0.0619, 0.6028, 0.1107, 0.6383, 0.0941, 0.6895, 0.0619, 0.6028, 0.07854, 0.5516, 0.1107, 0.6383, 0.07854, 0.5516, 0.1274, 0.5871, 0.1107, 0.6383, 0.1711, 0.6383, 0.1877, 0.6895, 0.0941, 0.6895, 0.1711, 0.6383, 0.2647, 0.6383, 0.1877, 0.6895, 0.2647, 0.6383, 0.2813, 0.6895, 0.1877, 0.6895, 0.2044, 0.1644, 0.1877, 0.1132, 0.2813, 0.1132, 0.2044, 0.1644, 0.1107, 0.1644, 0.1877, 0.1132, 0.1107, 0.1644, 0.0941, 0.1132, 0.1877, 0.1132, 0.3405, 0.2194, 0.3571, 0.1682, 0.4328, 0.2232, 0.3405, 0.2194, 0.2647, 0.1644, 0.3571, 0.1682, 0.2647, 0.1644, 0.2813, 0.1132, 0.3571, 0.1682, -0.04278, 0.4587, -0.08633, 0.4904, -0.1153, 0.4013, -0.04278, 0.4587, -0.01384, 0.5478, -0.08633, 0.4904, -0.01384, 0.5478, -0.0574, 0.5794, -0.08633, 0.4904, 0.0619, 0.1998, 0.01835, 0.1682, 0.0941, 0.1132, 0.0619, 0.1998, -0.01384, 0.2549, 0.01835, 0.1682, -0.01384, 0.2549, -0.0574, 0.2232, 0.01835, 0.1682, 0.3135, 0.6028, 0.3571, 0.6344, 0.2813, 0.6895, 0.3135, 0.6028, 0.3893, 0.5478, 0.3571, 0.6344, 0.3893, 0.5478, 0.4328, 0.5794, 0.3571, 0.6344, 0.4182, 0.4587, 0.4369, 0.4013, 0.4907, 0.4013, 0.4182, 0.4587, 0.3644, 0.4587, 0.4369, 0.4013, 0.3644, 0.4587, 0.383, 0.4013, 0.4369, 0.4013, 0.4182, 0.3439, 0.4618, 0.3123, 0.4907, 0.4013, 0.4182, 0.3439, 0.3893, 0.2549, 0.4618, 0.3123, 0.3893, 0.2549, 0.4328, 0.2232, 0.4618, 0.3123, 0.8909, 0.3434, 0.8909, 0.2493, 0.9501, 0.2493, 0.8909, 0.3434, 0.8317, 0.3434, 0.8909, 0.2493, 0.8317, 0.3434, 0.8317, 0.2493, 0.8909, 0.2493, 0.7725, 0.3434, 0.7725, 0.2493, 0.8317, 0.2493, 0.7725, 0.3434, 0.7133, 0.3434, 0.7725, 0.2493, 0.7133, 0.3434, 0.7133, 0.2493, 0.7725, 0.2493, 0.1806, 0.3434, 0.1806, 0.2493, 0.2398, 0.2493, 0.1806, 0.3434, 0.1214, 0.3434, 0.1806, 0.2493, 0.1214, 0.3434, 0.1214, 0.2493, 0.1806, 0.2493, 0.299, 0.3434, 0.299, 0.2493, 0.3582, 0.2493, 0.299, 0.3434, 0.2398, 0.3434, 0.299, 0.2493, 0.2398, 0.3434, 0.2398, 0.2493, 0.299, 0.2493, 1.009, 0.3434, 1.009, 0.4374, 0.9501, 0.4374, 1.009, 0.3434, 1.068, 0.3434, 1.009, 0.4374, 1.068, 0.3434, 1.068, 0.4374, 1.009, 0.4374, 0.06224, 0.3434, 0.06224, 0.2493, 0.1214, 0.2493, 0.06224, 0.3434, 0.003055, 0.3434, 0.06224, 0.2493, 0.003055, 0.3434, 0.003055, 0.2493, 0.06224, 0.2493, 0.6541, 0.3434, 0.5949, 0.3434, 0.5949, 0.2493, 0.6541, 0.3434, 0.6541, 0.4374, 0.5949, 0.3434, 0.6541, 0.4374, 0.5949, 0.4374, 0.5949, 0.3434, 0.5358, 0.3434, 0.5358, 0.2493, 0.5949, 0.2493, 0.5358, 0.3434, 0.4766, 0.3434, 0.5358, 0.2493, 0.4766, 0.3434, 0.4766, 0.2493, 0.5358, 0.2493, 0.4174, 0.3434, 0.4174, 0.2493, 0.4766, 0.2493, 0.4174, 0.3434, 0.3582, 0.3434, 0.4174, 0.2493, 0.3582, 0.3434, 0.3582, 0.2493, 0.4174, 0.2493, -0.05613, 0.3434, -0.05613, 0.2493, 0.003055, 0.2493, -0.05613, 0.3434, -0.1153, 0.3434, -0.05613, 0.2493, -0.1153, 0.3434, -0.1153, 0.2493, -0.05613, 0.2493, 0.1757, 0.6525, 0.1877, 0.6895, 0.0941, 0.6895, 0.1757, 0.6525, 0.2693, 0.6525, 0.1877, 0.6895, 0.2693, 0.6525, 0.2813, 0.6895, 0.1877, 0.6895, 0.1997, 0.1502, 0.1877, 0.1132, 0.2813, 0.1132, 0.1997, 0.1502, 0.1061, 0.1502, 0.1877, 0.1132, 0.1061, 0.1502, 0.0941, 0.1132, 0.1877, 0.1132, 0.3451, 0.2052, 0.3571, 0.1682, 0.4328, 0.2232, 0.3451, 0.2052, 0.2693, 0.1502, 0.3571, 0.1682, 0.2693, 0.1502, 0.2813, 0.1132, 0.3571, 0.1682, -0.05484, 0.4675, -0.08633, 0.4904, -0.1153, 0.4013, -0.05484, 0.4675, -0.02591, 0.5565, -0.08633, 0.4904, -0.02591, 0.5565, -0.0574, 0.5794, -0.08633, 0.4904, 0.04984, 0.1911, 0.01835, 0.1682, 0.0941, 0.1132, 0.04984, 0.1911, -0.02591, 0.2461, 0.01835, 0.1682, -0.02591, 0.2461, -0.0574, 0.2232, 0.01835, 0.1682, 0.3256, 0.6116, 0.3571, 0.6344, 0.2813, 0.6895, 0.3256, 0.6116, 0.4014, 0.5565, 0.3571, 0.6344, 0.4014, 0.5565, 0.4328, 0.5794, 0.3571, 0.6344, 0.4229, 0.4904, 0.4618, 0.4904, 0.4328, 0.5794, 0.4229, 0.4904, 0.4518, 0.4013, 0.4618, 0.4904, 0.4518, 0.4013, 0.4907, 0.4013, 0.4618, 0.4904, 0.4303, 0.3351, 0.4618, 0.3123, 0.4907, 0.4013, 0.4303, 0.3351, 0.4014, 0.2461, 0.4618, 0.3123, 0.4014, 0.2461, 0.4328, 0.2232, 0.4618, 0.3123, -0.04741, 0.3123, -0.08633, 0.3123, -0.0574, 0.2232, -0.04741, 0.3123, -0.07634, 0.4013, -0.08633, 0.3123, -0.07634, 0.4013, -0.1153, 0.4013, -0.08633, 0.3123, 0.04984, 0.6116, 0.1061, 0.6525, 0.0941, 0.6895, 0.04984, 0.6116, 0.06186, 0.5745, 0.1061, 0.6525, 0.06186, 0.5745, 0.1182, 0.6154, 0.1061, 0.6525, 0.6541, 0.2072, 0.6541, 0.1131, 0.7133, 0.1131, 0.6541, 0.2072, 0.5949, 0.2072, 0.6541, 0.1131, 0.5949, 0.2072, 0.5949, 0.1131, 0.6541, 0.1131, 0.7725, 0.2072, 0.7725, 0.1131, 0.8317, 0.1131, 0.7725, 0.2072, 0.7133, 0.2072, 0.7725, 0.1131, 0.7133, 0.2072, 0.7133, 0.1131, 0.7725, 0.1131, 0.299, 0.2072, 0.2398, 0.2072, 0.2398, 0.1131, 0.299, 0.2072, 0.299, 0.3012, 0.2398, 0.2072, 0.299, 0.3012, 0.2398, 0.3012, 0.2398, 0.2072, 0.5358, 0.2072, 0.5358, 0.1131, 0.5949, 0.1131, 0.5358, 0.2072, 0.4766, 0.2072, 0.5358, 0.1131, 0.4766, 0.2072, 0.4766, 0.1131, 0.5358, 0.1131, -0.05613, 0.2072, -0.05613, 0.1131, 0.003055, 0.1131, -0.05613, 0.2072, -0.1153, 0.2072, -0.05613, 0.1131, -0.1153, 0.2072, -0.1153, 0.1131, -0.05613, 0.1131, 1.009, 0.2072, 1.009, 0.3012, 0.9501, 0.3012, 1.009, 0.2072, 1.068, 0.2072, 1.009, 0.3012, 1.068, 0.2072, 1.068, 0.3012, 1.009, 0.3012, 0.8909, 0.2072, 0.8317, 0.2072, 0.8317, 0.1131, 0.8909, 0.2072, 0.8909, 0.3012, 0.8317, 0.2072, 0.8909, 0.3012, 0.8317, 0.3012, 0.8317, 0.2072, 0.4174, 0.2072, 0.4174, 0.1131, 0.4766, 0.1131, 0.4174, 0.2072, 0.3582, 0.2072, 0.4174, 0.1131, 0.3582, 0.2072, 0.3582, 0.1131, 0.4174, 0.1131, 0.1806, 0.2072, 0.1806, 0.1131, 0.2398, 0.1131, 0.1806, 0.2072, 0.1214, 0.2072, 0.1806, 0.1131, 0.1214, 0.2072, 0.1214, 0.1131, 0.1806, 0.1131, 0.06224, 0.2072, 0.06224, 0.1131, 0.1214, 0.1131, 0.06224, 0.2072, 0.003055, 0.2072, 0.06224, 0.1131, 0.003055, 0.2072, 0.003055, 0.1131, 0.06224, 0.1131, 0.3462, 0.202, 0.3572, 0.1683, 0.4329, 0.2233, 0.3462, 0.202, 0.2705, 0.1469, 0.3572, 0.1683, 0.2705, 0.1469, 0.2814, 0.1132, 0.3572, 0.1683, -0.05769, 0.4695, -0.08636, 0.4903, -0.1153, 0.4012, -0.05769, 0.4695, -0.02879, 0.5585, -0.08636, 0.4903, -0.02879, 0.5585, -0.05746, 0.5794, -0.08636, 0.4903, 0.02937, 0.2019, -0.02868, 0.244, -0.05734, 0.2232, 0.02937, 0.2019, 0.05803, 0.2227, -0.02868, 0.244, 0.05803, 0.2227, -1.988e-05, 0.2648, -0.02868, 0.244, 0.3284, 0.6137, 0.357, 0.6345, 0.2812, 0.6895, 0.3284, 0.6137, 0.4041, 0.5587, 0.357, 0.6345, 0.4041, 0.5587, 0.4328, 0.5795, 0.357, 0.6345, 0.4331, 0.4697, 0.4553, 0.4014, 0.4907, 0.4015, 0.4331, 0.4697, 0.3977, 0.4696, 0.4553, 0.4014, 0.3977, 0.4696, 0.4198, 0.4014, 0.4553, 0.4014, 0.4331, 0.3332, 0.4618, 0.3124, 0.4907, 0.4015, 0.4331, 0.3332, 0.4042, 0.2442, 0.4618, 0.3124, 0.4042, 0.2442, 0.4329, 0.2233, 0.4618, 0.3124, -0.05764, 0.333, -0.07983, 0.4013, -0.1153, 0.4012, -0.05764, 0.333, -0.02221, 0.3331, -0.07983, 0.4013, -0.02221, 0.3331, -0.0444, 0.4013, -0.07983, 0.4013, 0.02923, 0.6007, 0.01827, 0.6344, -0.05746, 0.5794, 0.02923, 0.6007, 0.105, 0.6558, 0.01827, 0.6344, 0.105, 0.6558, 0.094, 0.6895, 0.01827, 0.6344, 0.1767, 0.6558, 0.1876, 0.6895, 0.094, 0.6895, 0.1767, 0.6558, 0.2703, 0.6558, 0.1876, 0.6895, 0.2703, 0.6558, 0.2812, 0.6895, 0.1876, 0.6895, 0.1988, 0.1469, 0.1878, 0.1132, 0.2814, 0.1132, 0.1988, 0.1469, 0.1051, 0.1469, 0.1878, 0.1132, 0.1051, 0.1469, 0.0942, 0.1132, 0.1878, 0.1132, -0.05613, 0.2072, -0.05613, 0.1131, 0.003055, 0.1131, -0.05613, 0.2072, -0.1153, 0.2072, -0.05613, 0.1131, -0.1153, 0.2072, -0.1153, 0.1131, -0.05613, 0.1131, 0.1806, 0.2072, 0.1806, 0.1131, 0.2398, 0.1131, 0.1806, 0.2072, 0.1214, 0.2072, 0.1806, 0.1131, 0.1214, 0.2072, 0.1214, 0.1131, 0.1806, 0.1131, 0.7725, 0.2072, 0.7725, 0.1131, 0.8317, 0.1131, 0.7725, 0.2072, 0.7133, 0.2072, 0.7725, 0.1131, 0.7133, 0.2072, 0.7133, 0.1131, 0.7725, 0.1131, 0.6541, 0.2072, 0.6541, 0.1131, 0.7133, 0.1131, 0.6541, 0.2072, 0.5949, 0.2072, 0.6541, 0.1131, 0.5949, 0.2072, 0.5949, 0.1131, 0.6541, 0.1131, 0.5358, 0.2072, 0.5358, 0.1131, 0.5949, 0.1131, 0.5358, 0.2072, 0.4766, 0.2072, 0.5358, 0.1131, 0.4766, 0.2072, 0.4766, 0.1131, 0.5358, 0.1131, 0.06224, 0.2072, 0.06224, 0.1131, 0.1214, 0.1131, 0.06224, 0.2072, 0.003055, 0.2072, 0.06224, 0.1131, 0.003055, 0.2072, 0.003055, 0.1131, 0.06224, 0.1131, 1.009, 0.2072, 1.009, 0.3012, 0.9501, 0.3012, 1.009, 0.2072, 1.068, 0.2072, 1.009, 0.3012, 1.068, 0.2072, 1.068, 0.3012, 1.009, 0.3012, 0.8909, 0.2072, 0.8909, 0.1131, 0.9501, 0.1131, 0.8909, 0.2072, 0.8317, 0.2072, 0.8909, 0.1131, 0.8317, 0.2072, 0.8317, 0.1131, 0.8909, 0.1131, 0.299, 0.2072, 0.299, 0.1131, 0.3582, 0.1131, 0.299, 0.2072, 0.2398, 0.2072, 0.299, 0.1131, 0.2398, 0.2072, 0.2398, 0.1131, 0.299, 0.1131, 0.4174, 0.2072, 0.3582, 0.2072, 0.3582, 0.1131, 0.4174, 0.2072, 0.4174, 0.3012, 0.3582, 0.2072, 0.4174, 0.3012, 0.3582, 0.3012, 0.3582, 0.2072, -0.05796, 0.3122, -0.0863, 0.3122, -0.05734, 0.2232, -0.05796, 0.3122, -0.08692, 0.4013, -0.0863, 0.3122, -0.08692, 0.4013, -0.1153, 0.4012, -0.0863, 0.3122, 0.02704, 0.6075, 0.01827, 0.6344, -0.05746, 0.5794, 0.02704, 0.6075, 0.1028, 0.6625, 0.01827, 0.6344, 0.1028, 0.6625, 0.094, 0.6895, 0.01827, 0.6344, 0.3342, 0.1849, 0.2727, 0.1402, 0.2814, 0.1132, 0.3342, 0.1849, 0.3255, 0.2119, 0.2727, 0.1402, 0.3255, 0.2119, 0.2639, 0.1671, 0.2727, 0.1402, 0.1966, 0.1401, 0.1878, 0.1132, 0.2814, 0.1132, 0.1966, 0.1401, 0.1029, 0.1401, 0.1878, 0.1132, 0.1029, 0.1401, 0.0942, 0.1132, 0.1878, 0.1132, 0.02718, 0.1951, -0.03441, 0.2398, -0.05734, 0.2232, 0.02718, 0.1951, 0.0501, 0.2118, -0.03441, 0.2398, 0.0501, 0.2118, -0.01149, 0.2565, -0.03441, 0.2398, 0.1789, 0.6625, 0.1876, 0.6895, 0.094, 0.6895, 0.1789, 0.6625, 0.2725, 0.6626, 0.1876, 0.6895, 0.2725, 0.6626, 0.2812, 0.6895, 0.1876, 0.6895, -0.06343, 0.4736, -0.08636, 0.4903, -0.1153, 0.4012, -0.06343, 0.4736, -0.03453, 0.5627, -0.08636, 0.4903, -0.03453, 0.5627, -0.05746, 0.5794, -0.08636, 0.4903, 0.3341, 0.6179, 0.357, 0.6345, 0.2812, 0.6895, 0.3341, 0.6179, 0.4099, 0.5629, 0.357, 0.6345, 0.4099, 0.5629, 0.4328, 0.5795, 0.357, 0.6345, 0.4389, 0.329, 0.4618, 0.3124, 0.4907, 0.4015, 0.4389, 0.329, 0.41, 0.24, 0.4618, 0.3124, 0.41, 0.24, 0.4329, 0.2233, 0.4618, 0.3124, 0.4334, 0.4905, 0.4617, 0.4905, 0.4328, 0.5795, 0.4334, 0.4905, 0.4624, 0.4014, 0.4617, 0.4905, 0.4624, 0.4014, 0.4907, 0.4015, 0.4617, 0.4905, 0.5358, 0.2072, 0.5358, 0.1131, 0.5949, 0.1131, 0.5358, 0.2072, 0.4766, 0.2072, 0.5358, 0.1131, 0.4766, 0.2072, 0.4766, 0.1131, 0.5358, 0.1131, 0.6541, 0.2072, 0.6541, 0.1131, 0.7133, 0.1131, 0.6541, 0.2072, 0.5949, 0.2072, 0.6541, 0.1131, 0.5949, 0.2072, 0.5949, 0.1131, 0.6541, 0.1131, 0.299, 0.2072, 0.299, 0.1131, 0.3582, 0.1131, 0.299, 0.2072, 0.2398, 0.2072, 0.299, 0.1131, 0.2398, 0.2072, 0.2398, 0.1131, 0.299, 0.1131, 0.7725, 0.2072, 0.7725, 0.1131, 0.8317, 0.1131, 0.7725, 0.2072, 0.7133, 0.2072, 0.7725, 0.1131, 0.7133, 0.2072, 0.7133, 0.1131, 0.7725, 0.1131, 0.8909, 0.2072, 0.8909, 0.1131, 0.9501, 0.1131, 0.8909, 0.2072, 0.8317, 0.2072, 0.8909, 0.1131, 0.8317, 0.2072, 0.8317, 0.1131, 0.8909, 0.1131, 0.1806, 0.2072, 0.1806, 0.1131, 0.2398, 0.1131, 0.1806, 0.2072, 0.1214, 0.2072, 0.1806, 0.1131, 0.1214, 0.2072, 0.1214, 0.1131, 0.1806, 0.1131, -0.05613, 0.2072, -0.1153, 0.2072, -0.1153, 0.1131, -0.05613, 0.2072, -0.05613, 0.3012, -0.1153, 0.2072, -0.05613, 0.3012, -0.1153, 0.3012, -0.1153, 0.2072, 0.4174, 0.2072, 0.4174, 0.1131, 0.4766, 0.1131, 0.4174, 0.2072, 0.3582, 0.2072, 0.4174, 0.1131, 0.3582, 0.2072, 0.3582, 0.1131, 0.4174, 0.1131, 0.06224, 0.2072, 0.003055, 0.2072, 0.003055, 0.1131, 0.06224, 0.2072, 0.06224, 0.3012, 0.003055, 0.2072, 0.06224, 0.3012, 0.003055, 0.3012, 0.003055, 0.2072, -0.06291, 0.4733, -0.08633, 0.4904, -0.1153, 0.4013, -0.06291, 0.4733, -0.03398, 0.5624, -0.08633, 0.4904, -0.03398, 0.5624, -0.0574, 0.5794, -0.08633, 0.4904, 1.009, 0.2072, 1.009, 0.3012, 0.9501, 0.3012, 1.009, 0.2072, 1.068, 0.2072, 1.009, 0.3012, 1.068, 0.2072, 1.068, 0.3012, 1.009, 0.3012, 0.3337, 0.6174, 0.3571, 0.6344, 0.2813, 0.6895, 0.3337, 0.6174, 0.4094, 0.5624, 0.3571, 0.6344, 0.4094, 0.5624, 0.4328, 0.5794, 0.3571, 0.6344, 0.1967, 0.1407, 0.1877, 0.1132, 0.2813, 0.1132, 0.1967, 0.1407, 0.103, 0.1407, 0.1877, 0.1132, 0.103, 0.1407, 0.0941, 0.1132, 0.1877, 0.1132, 0.3481, 0.1957, 0.3571, 0.1682, 0.4328, 0.2232, 0.3481, 0.1957, 0.2724, 0.1407, 0.3571, 0.1682, 0.2724, 0.1407, 0.2813, 0.1132, 0.3571, 0.1682, 0.1788, 0.6619, 0.1877, 0.6895, 0.0941, 0.6895, 0.1788, 0.6619, 0.2724, 0.6619, 0.1877, 0.6895, 0.2724, 0.6619, 0.2813, 0.6895, 0.1877, 0.6895, 0.04177, 0.1852, 0.01835, 0.1682, 0.0941, 0.1132, 0.04177, 0.1852, -0.03398, 0.2402, 0.01835, 0.1682, -0.03398, 0.2402, -0.0574, 0.2232, 0.01835, 0.1682, -0.06291, 0.3293, -0.08631, 0.4013, -0.1153, 0.4013, -0.06291, 0.3293, -0.03396, 0.3293, -0.08631, 0.4013, -0.03396, 0.3293, -0.05736, 0.4013, -0.08631, 0.4013, 0.299, 0.2072, 0.299, 0.1131, 0.3582, 0.1131, 0.299, 0.2072, 0.2398, 0.2072, 0.299, 0.1131, 0.2398, 0.2072, 0.2398, 0.1131, 0.299, 0.1131, 0.04177, 0.6174, 0.103, 0.6619, 0.0941, 0.6895, 0.04177, 0.6174, 0.05072, 0.5899, 0.103, 0.6619, 0.05072, 0.5899, 0.112, 0.6344, 0.103, 0.6619, 0.4384, 0.3293, 0.4618, 0.3123, 0.4907, 0.4013, 0.4384, 0.3293, 0.4094, 0.2402, 0.4618, 0.3123, 0.4094, 0.2402, 0.4328, 0.2232, 0.4618, 0.3123, 0.4384, 0.4733, 0.4618, 0.4013, 0.4907, 0.4013, 0.4384, 0.4733, 0.4094, 0.4733, 0.4618, 0.4013, 0.4094, 0.4733, 0.4328, 0.4013, 0.4618, 0.4013, 0.7725, 0.2072, 0.7725, 0.1131, 0.8317, 0.1131, 0.7725, 0.2072, 0.7133, 0.2072, 0.7725, 0.1131, 0.7133, 0.2072, 0.7133, 0.1131, 0.7725, 0.1131, 0.5358, 0.2072, 0.5358, 0.1131, 0.5949, 0.1131, 0.5358, 0.2072, 0.4766, 0.2072, 0.5358, 0.1131, 0.4766, 0.2072, 0.4766, 0.1131, 0.5358, 0.1131, -0.05613, 0.2072, -0.05613, 0.1131, 0.003055, 0.1131, -0.05613, 0.2072, -0.1153, 0.2072, -0.05613, 0.1131, -0.1153, 0.2072, -0.1153, 0.1131, -0.05613, 0.1131, 0.4174, 0.2072, 0.3582, 0.2072, 0.3582, 0.1131, 0.4174, 0.2072, 0.4174, 0.3012, 0.3582, 0.2072, 0.4174, 0.3012, 0.3582, 0.3012, 0.3582, 0.2072, 0.6541, 0.2072, 0.5949, 0.2072, 0.5949, 0.1131, 0.6541, 0.2072, 0.6541, 0.3012, 0.5949, 0.2072, 0.6541, 0.3012, 0.5949, 0.3012, 0.5949, 0.2072, 0.8909, 0.2072, 0.8909, 0.1131, 0.9501, 0.1131, 0.8909, 0.2072, 0.8317, 0.2072, 0.8909, 0.1131, 0.8317, 0.2072, 0.8317, 0.1131, 0.8909, 0.1131, 0.1806, 0.2072, 0.1214, 0.2072, 0.1214, 0.1131, 0.1806, 0.2072, 0.1806, 0.3012, 0.1214, 0.2072, 0.1806, 0.3012, 0.1214, 0.3012, 0.1214, 0.2072, 1.009, 0.2072, 1.009, 0.3012, 0.9501, 0.3012, 1.009, 0.2072, 1.068, 0.2072, 1.009, 0.3012, 1.068, 0.2072, 1.068, 0.3012, 1.009, 0.3012, 0.06224, 0.2072, 0.06224, 0.1131, 0.1214, 0.1131, 0.06224, 0.2072, 0.003055, 0.2072, 0.06224, 0.1131, 0.003055, 0.2072, 0.003055, 0.1131, 0.06224, 0.1131, 1.154, 0.6295, 1.142, 0.02538, 1.243, 0.1235, 1.154, 0.6295, 1.031, 0.5314, 1.142, 0.02538, 1.031, 0.5314, 1.04, -0.07274, 1.142, 0.02538, -0.3195, 0.6867, -0.4029, 0.7416, -0.4073, 0.1782, -0.3195, 0.6867, -0.2916, 1.025, -0.4029, 0.7416, -0.2916, 1.025, -0.3985, 1.08, -0.4029, 0.7416, 0.336, 0.2075, 0.3114, -0.4501, 0.4166, -0.4981, 0.336, 0.2075, 0.2132, 0.2554, 0.3114, -0.4501, 0.2132, 0.2554, 0.207, -0.4022, 0.3114, -0.4501, 0.1318, 0.3217, 0.1031, -0.3041, 0.207, -0.4022, 0.1318, 0.3217, 0.009318, 0.4198, 0.1031, -0.3041, 0.009318, 0.4198, 0.0005049, -0.206, 0.1031, -0.3041, 0.7041, 0.2645, 0.6225, 0.2096, 0.6269, -0.4569, 0.7041, 0.2645, 0.718, 0.7062, 0.6225, 0.2096, 0.718, 0.7062, 0.6185, 0.6514, 0.6225, 0.2096, 0.5406, 0.1957, 0.5219, -0.4775, 0.6269, -0.4569, 0.5406, 0.1957, 0.4178, 0.1751, 0.5219, -0.4775, 0.4178, 0.1751, 0.4166, -0.4981, 0.5219, -0.4775, -0.07214, 0.4946, -0.102, -0.09514, 0.0005049, -0.206, -0.07214, 0.4946, -0.1955, 0.6055, -0.102, -0.09514, -0.1955, 0.6055, -0.2036, 0.01571, -0.102, -0.09514, -0.4866, 0.7555, -0.5094, 0.1988, -0.4073, 0.1782, 1.572, 0.7555, 1.446, 0.7761, 1.549, 0.1988, 1.446, 0.7761, 1.447, 0.2193, 1.549, 0.1988, 0.9488, 0.4566, 0.9377, -0.1836, 1.04, -0.07274, 0.9488, 0.4566, 0.8266, 0.3457, 0.9377, -0.1836, 0.8266, 0.3457, 0.8347, -0.2944, 0.9377, -0.1836, 1.362, 0.7437, 1.345, 0.1714, 1.447, 0.2193, 1.362, 0.7437, 1.237, 0.6958, 1.345, 0.1714, 1.237, 0.6958, 1.243, 0.1235, 1.345, 0.1714, 0.3383, 0.5767, 0.3838, 0.5437, 0.4328, 0.5794, 0.3383, 0.5767, 0.2893, 0.5411, 0.3838, 0.5437, 0.2893, 0.5411, 0.3347, 0.5081, 0.3838, 0.5437, 0.2065, 0.1709, 0.1877, 0.1132, 0.2813, 0.1132, 0.2065, 0.1709, 0.1128, 0.1709, 0.1877, 0.1132, 0.1128, 0.1709, 0.0941, 0.1132, 0.1877, 0.1132, 0.3383, 0.2259, 0.3571, 0.1682, 0.4328, 0.2232, 0.3383, 0.2259, 0.2626, 0.1709, 0.3571, 0.1682, 0.2626, 0.1709, 0.2813, 0.1132, 0.3571, 0.1682, 0.0371, 0.5767, 0.01835, 0.6344, -0.0574, 0.5794, 0.0371, 0.5767, 0.1128, 0.6318, 0.01835, 0.6344, 0.1128, 0.6318, 0.0941, 0.6895, 0.01835, 0.6344, 0.4127, 0.3479, 0.4618, 0.3123, 0.4907, 0.4013, 0.4127, 0.3479, 0.3838, 0.2589, 0.4618, 0.3123, 0.3838, 0.2589, 0.4328, 0.2232, 0.4618, 0.3123, -0.02566, 0.3123, -0.08633, 0.3123, -0.0574, 0.2232, -0.02566, 0.3123, -0.0546, 0.4013, -0.08633, 0.3123, -0.0546, 0.4013, -0.1153, 0.4013, -0.08633, 0.3123, -0.03725, 0.4547, -0.08633, 0.4904, -0.1153, 0.4013, -0.03725, 0.4547, -0.008316, 0.5437, -0.08633, 0.4904, -0.008316, 0.5437, -0.0574, 0.5794, -0.08633, 0.4904, 0.06743, 0.2039, 0.01835, 0.1682, 0.0941, 0.1132, 0.06743, 0.2039, -0.008317, 0.2589, 0.01835, 0.1682, -0.008317, 0.2589, -0.0574, 0.2232, 0.01835, 0.1682, 0.4011, 0.4904, 0.4618, 0.4904, 0.4328, 0.5794, 0.4011, 0.4904, 0.43, 0.4013, 0.4618, 0.4904, 0.43, 0.4013, 0.4907, 0.4013, 0.4618, 0.4904, 0.169, 0.6318, 0.1877, 0.6895, 0.0941, 0.6895, 0.169, 0.6318, 0.2626, 0.6318, 0.1877, 0.6895, 0.2626, 0.6318, 0.2813, 0.6895, 0.1877, 0.6895, 1.348, 1.446, 1.325, 1.987, 1.213, 1.958, 1.348, 1.446, 1.443, 1.47, 1.325, 1.987, 1.443, 1.47, 1.441, 2.015, 1.325, 1.987, 0.6957, 1.112, 0.8095, 1.167, 0.7992, 1.711, 0.6957, 1.112, 0.718, 0.7062, 0.8095, 1.167, 0.718, 0.7062, 0.8189, 0.7611, 0.8095, 1.167, 0.9234, 1.242, 0.8957, 1.777, 0.7992, 1.711, 0.9234, 1.242, 1.011, 1.298, 0.8957, 1.777, 1.011, 1.298, 0.9988, 1.842, 0.8957, 1.777, 1.572, 1.456, 1.558, 2.003, 1.441, 2.015, -0.4866, 1.456, -0.3927, 1.446, -0.5004, 2.003, -0.3927, 1.446, -0.3856, 1.991, -0.5004, 2.003, 0.1436, 1.153, 0.1392, 1.705, 0.03992, 1.763, 0.1436, 1.153, 0.226, 1.103, 0.1392, 1.705, 0.226, 1.103, 0.2335, 1.647, 0.1392, 1.705, 1.13, 1.364, 1.102, 1.9, 0.9988, 1.842, 1.13, 1.364, 1.223, 1.413, 1.102, 1.9, 1.223, 1.413, 1.213, 1.958, 1.102, 1.9, -0.2989, 1.405, -0.177, 1.35, -0.1651, 1.895, -0.2989, 1.405, -0.2916, 1.025, -0.177, 1.35, -0.2916, 1.025, -0.1873, 0.9705, -0.177, 1.35, -0.05657, 1.275, -0.05891, 1.829, -0.1651, 1.895, -0.05657, 1.275, 0.02829, 1.219, -0.05891, 1.829, 0.02829, 1.219, 0.03992, 1.763, -0.05891, 1.829, 0.5311, 1.061, 0.5146, 1.603, 0.4215, 1.59, 0.5311, 1.061, 0.6137, 1.071, 0.5146, 1.603, 0.6137, 1.071, 0.6086, 1.615, 0.5146, 1.603, 0.3383, 1.071, 0.3285, 1.619, 0.2335, 1.647, 0.3383, 1.071, 0.4201, 1.047, 0.3285, 1.619, 0.4201, 1.047, 0.4215, 1.59, 0.3285, 1.619])
me_icosphere.materials.append(mat_leaves)
me_icosphere.materials.append(mat_trunk)
me_icosphere.use_remesh_preserve_volume = False
me_icosphere.use_remesh_preserve_attributes = False
me_icosphere.use_mirror_vertex_groups = False
me_icosphere.update()

# ---- objects
ob_icosphere = bpy.data.objects.new('Icosphere', me_icosphere)

# ---- transforms, parenting, visibility, modifiers, constraints
ob_icosphere.location = (0.0, 0.0, 0.0)
ob_icosphere.lineart.crease_threshold = 0.0

# ---- collection membership
col_collection_1.objects.link(ob_icosphere)

# ---- scene / render settings (as saved in the file)
scene.frame_start = 1; scene.frame_end = 250; scene.frame_set(0)
scene.render.engine = 'BLENDER_EEVEE_NEXT'
scene.render.resolution_percentage = 50
scene.render.dither_intensity = 0.0
scene.cycles.use_denoising = False
scene.cycles.samples = 10
scene.cycles.sampling_pattern = 'TABULATED_SOBOL'
scene.cycles.light_sampling_threshold = 0.0
scene.cycles.use_adaptive_sampling = False
scene.cycles.use_light_tree = False
scene.cycles.blur_glossy = 0.0
scene.cycles.pixel_filter_type = 'GAUSSIAN'
scene.cycles.sample_clamp_indirect = 0.0
scene.view_settings.view_transform = 'Standard'
bpy.context.view_layer.update()

# ---- added for rendering (the .blend has no active camera and no usable light): camera, sun
cam_auto = bpy.data.cameras.new('AutoCamera')
cam_auto.lens = 50.0
cam_auto.sensor_width = 36.0
cam_auto.clip_end = 1000.0
ob_auto_camera = bpy.data.objects.new('AutoCamera', cam_auto)
scene.collection.objects.link(ob_auto_camera)
ob_auto_camera.location = (12.6071, -15.1285, 14.7534)
ob_auto_camera.rotation_euler = (1.09748, -7.21219e-08, 0.694738)
scene.camera = ob_auto_camera
light_auto_sun = bpy.data.lights.new('AutoSun', 'SUN')
light_auto_sun.energy = 3.0
light_auto_sun.angle = 0.0523599
ob_auto_sun = bpy.data.objects.new('AutoSun', light_auto_sun)
scene.collection.objects.link(ob_auto_sun)
ob_auto_sun.rotation_euler = (0.872665, 0.174533, 0.523599)
bpy.context.view_layer.update()
